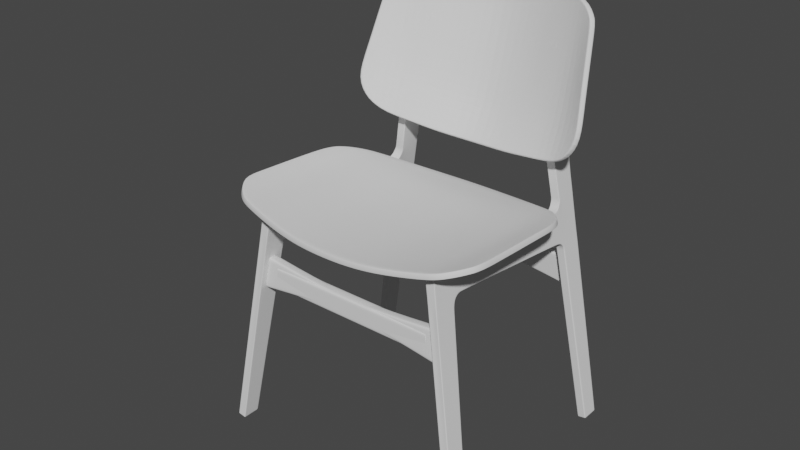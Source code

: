 # Source: Soborg_Chair.blend  (saved by Blender 2.83.19; exported with 4.5.12 LTS)
import bpy
from mathutils import Matrix  # noqa: F401  (used for matrix-valued properties, if any)

bpy.ops.wm.read_factory_settings(use_empty=True)
scene = bpy.context.scene
scene.name = 'Scene'

# ---- collections
col_collection = bpy.data.collections.new('Collection'); scene.collection.children.link(col_collection)

# ---- node groups
ng_auto_smooth = bpy.data.node_groups.new('Auto Smooth', 'GeometryNodeTree')
_s = ng_auto_smooth.interface.new_socket(name='Geometry', in_out='OUTPUT', socket_type='NodeSocketGeometry')
_s = ng_auto_smooth.interface.new_socket(name='Geometry', in_out='INPUT', socket_type='NodeSocketGeometry')
_s = ng_auto_smooth.interface.new_socket(name='Angle', in_out='INPUT', socket_type='NodeSocketFloat')
_s.subtype = 'ANGLE'
_s.min_value = 0.0
_s.max_value = 3.142
ng_auto_smooth.is_modifier = True
_N = ng_auto_smooth.nodes; _L = ng_auto_smooth.links
n0 = _N.new('NodeGroupOutput'); n0.name = 'Group Output'; n0.location = (480, -100)
n1 = _N.new('NodeGroupInput'); n1.name = 'Group Input'; n1.location = (-420, -300)
n2 = _N.new('NodeGroupInput'); n2.name = 'Group Input.001'; n2.location = (-60, -100)
n3 = _N.new('GeometryNodeSetShadeSmooth'); n3.name = 'Set Shade Smooth'; n3.location = (120, -100)
n3.domain = 'EDGE'
n4 = _N.new('GeometryNodeSetShadeSmooth'); n4.name = 'Set Shade Smooth.001'; n4.location = (300, -100)
n5 = _N.new('GeometryNodeInputMeshEdgeAngle'); n5.name = 'Edge Angle'; n5.location = (-420, -220)
n6 = _N.new('GeometryNodeInputEdgeSmooth'); n6.name = 'Is Edge Smooth'; n6.location = (-60, -160)
n7 = _N.new('GeometryNodeInputShadeSmooth'); n7.name = 'Is Face Smooth'; n7.location = (-240, -340)
n8 = _N.new('FunctionNodeBooleanMath'); n8.name = 'Boolean Math'; n8.location = (-60, -220)
n9 = _N.new('FunctionNodeCompare'); n9.name = 'Compare'; n9.location = (-240, -180)
n9.operation = 'LESS_EQUAL'
_L.new(n5.outputs[0], n9.inputs[0])
_L.new(n4.outputs[0], n0.inputs[0])
_L.new(n1.outputs[1], n9.inputs[1])
_L.new(n9.outputs[0], n8.inputs[0])
_L.new(n7.outputs[0], n8.inputs[1])
_L.new(n2.outputs[0], n3.inputs[0])
_L.new(n6.outputs[0], n3.inputs[1])
_L.new(n3.outputs[0], n4.inputs[0])
_L.new(n8.outputs[0], n3.inputs[2])
n0.is_active_output = True

# ---- world
world_world = bpy.data.worlds.new('World'); scene.world = world_world
world_world.use_nodes = True; world_world.node_tree.nodes.clear()
_N = world_world.node_tree.nodes; _L = world_world.node_tree.links
n0 = _N.new('ShaderNodeOutputWorld'); n0.name = 'World Output'; n0.location = (300, 300)
n1 = _N.new('ShaderNodeBackground'); n1.name = 'Background'; n1.location = (10, 300)
n1.inputs[0].default_value = (0.05088, 0.05088, 0.05088, 1.0)
_L.new(n1.outputs[0], n0.inputs[0])
n0.is_active_output = True
world_world.color = (0.05088, 0.05088, 0.05088)
world_world.use_sun_shadow = False
world_world.sun_shadow_jitter_overblur = 0.0

# ---- meshes
me_cube = bpy.data.meshes.new('Cube')
me_cube.from_pydata([(1.294, -0.987, -0.2051), (1.294, -1.16, -0.2063), (1.294, -0.7784, 1.842), (1.294, -1.031, 1.894), (1.294, 0.5022, 1.739), (1.294, -0.6803, 1.861), (1.294, -0.8133, 1.761), (1.294, -1.039, 1.767), (1.294, -0.999, -0.2051), (1.294, -0.7893, 1.862), (1.294, -0.8254, 1.761), (1.294, 0.5034, 1.758), (1.294, -0.6791, 1.88), (1.294, -1.15, -0.2063), (1.294, -1.02, 1.894), (1.294, -1.028, 1.767), (1.298, -0.6671, 2.135), (1.298, -1.015, 2.151), (1.298, -0.7974, 2.143), (1.298, -1.005, 2.151), (1.294, -0.9854, -0.1795), (1.294, -1.159, -0.1806), (1.294, -0.9974, -0.1795), (1.294, -1.148, -0.1806), (1.294, 0.7188, 1.714), (1.298, -0.6682, 2.114), (1.298, -1.017, 2.13), (1.298, -0.7967, 2.12), (1.298, -1.006, 2.13), (1.294, 0.72, 1.733), (1.294, 0.7726, 1.684), (1.294, 0.7886, 1.698), (1.298, 0.7693, 2.062), (1.298, 0.7605, 2.062), (1.294, 0.7974, 1.631), (1.294, 0.8211, 1.634), (1.294, 1.004, 2.091), (1.294, 1.019, 1.741), (1.294, 0.759, 1.715), (1.294, 1.025, 1.656), (1.294, 0.9263, -0.1846), (1.294, 0.9515, -0.1846), (1.294, 1.103, -0.1846), (1.294, 0.9263, -0.206), (1.294, 0.9515, -0.206), (1.294, 1.103, -0.206), (1.294, 1.002, 2.168), (1.294, 0.9745, 2.589), (1.295, 0.9971, 3.421), (1.298, 1.168, 3.381), (1.301, 1.053, 3.593), (1.301, 1.044, 3.584), (1.301, 1.136, 3.526), (1.297, 0.3905, 2.077), (1.297, 0.369, 2.08), (1.298, 0.7309, 2.022), (1.298, 0.7301, 2.003), (1.299, 0.4359, 2.013), (1.299, 0.4404, 2.031), (1.297, 0.7822, 2.105), (1.297, 0.7981, 2.113), (1.294, 0.7781, 2.145), (1.294, 0.7935, 2.147), (1.294, 0.7597, 2.654), (1.294, 0.7497, 2.581), (1.294, 1.01, 1.655), (1.294, 1.001, 1.739), (1.294, 0.7494, 1.699), (1.294, 1.092, -0.1846), (1.294, 1.092, -0.206), (1.298, 1.156, 3.382), (1.301, 1.147, 3.532), (1.294, 0.9881, 2.09), (1.294, 0.9869, 2.167), (1.294, 0.9587, 2.594), (1.294, -1.035, 1.829), (1.294, -0.8008, 1.807), (1.294, -0.8146, 1.813), (1.294, -1.024, 1.829), (1.294, -0.7273, 1.867), (1.294, -0.732, 1.886), (1.298, -0.7304, 2.139), (1.298, -0.7306, 2.117), (1.294, 0.8102, 1.666), (1.294, 0.7898, 1.659), (1.294, 1.022, 1.693), (1.294, 1.006, 1.691), (1.294, 0.6105, 1.726), (1.294, 0.6117, 1.745), (1.297, 0.583, 1.992), (1.297, 0.5857, 2.01), (1.294, 0.8231, 1.607), (1.294, 0.7993, 1.604), (1.294, 1.026, 1.628), (1.294, 1.011, 1.627), (1.294, -1.041, 1.73), (1.294, -0.8287, 1.723), (1.294, -1.031, 1.73), (1.294, -0.8166, 1.723), (1.292, 0.7605, 2.062), (1.291, 0.3905, 2.076), (1.293, 0.4404, 2.031), (1.292, 0.7309, 2.022), (1.291, 0.7822, 2.105), (1.288, 0.7781, 2.145), (1.288, 0.7497, 2.581), (1.291, 0.5857, 2.01), (1.283, -0.987, -0.2051), (1.283, -0.7784, 1.842), (1.283, 0.5022, 1.739), (1.283, -0.8133, 1.761), (1.283, -0.9854, -0.1795), (1.283, -1.16, -0.2063), (1.283, -1.031, 1.894), (1.283, -0.6803, 1.861), (1.283, -1.038, 1.767), (1.283, -0.999, -0.2051), (1.283, -1.15, -0.2063), (1.287, -1.015, 2.151), (1.283, -1.159, -0.1806), (1.287, -1.017, 2.13), (1.283, 0.7188, 1.714), (1.283, 0.7726, 1.684), (1.283, 0.7974, 1.631), (1.283, 1.004, 2.091), (1.283, 1.019, 1.741), (1.283, 0.7494, 1.699), (1.283, 1.025, 1.656), (1.283, 0.9263, -0.1846), (1.283, 1.103, -0.1846), (1.283, 0.9515, -0.206), (1.283, 0.9263, -0.206), (1.283, 1.103, -0.206), (1.283, 1.002, 2.168), (1.283, 0.9745, 2.589), (1.287, 1.168, 3.381), (1.29, 1.053, 3.593), (1.29, 1.147, 3.532), (1.283, 1.092, -0.206), (1.283, -1.034, 1.829), (1.283, -0.8008, 1.807), (1.283, -0.7273, 1.867), (1.283, 1.022, 1.693), (1.283, 0.7898, 1.659), (1.283, 0.6105, 1.726), (1.283, 1.026, 1.628), (1.283, 0.7993, 1.604), (1.283, -1.04, 1.729), (1.283, -0.8166, 1.723), (1.209, -0.987, -0.2051), (1.209, -1.16, -0.2063), (1.209, -0.7784, 1.842), (1.209, -1.031, 1.894), (1.209, 0.5022, 1.739), (1.209, -0.6803, 1.861), (1.209, -0.8133, 1.761), (1.209, -1.039, 1.767), (1.209, -0.999, -0.2051), (1.209, -0.7893, 1.862), (1.209, -0.8254, 1.761), (1.209, 0.5034, 1.758), (1.209, -0.6791, 1.88), (1.209, -1.15, -0.2063), (1.209, -1.02, 1.894), (1.209, -1.028, 1.767), (1.206, -0.6671, 2.135), (1.206, -1.015, 2.151), (1.206, -0.7974, 2.143), (1.206, -1.005, 2.151), (1.252, 0.7188, 1.714), (1.209, -0.9854, -0.1795), (1.209, -1.159, -0.1806), (1.209, -0.9974, -0.1795), (1.209, -1.148, -0.1806), (1.252, -1.16, -0.2063), (1.252, -0.987, -0.2051), (1.252, -0.7784, 1.842), (1.252, -1.031, 1.894), (1.252, 0.5022, 1.739), (1.252, -0.6803, 1.861), (1.252, -0.8133, 1.761), (1.252, -1.035, 1.765), (1.252, -0.999, -0.2051), (1.252, -1.15, -0.2063), (1.252, -1.015, 2.151), (1.252, 0.3905, 2.073), (1.209, 0.7188, 1.714), (1.252, -0.9854, -0.1795), (1.252, -1.159, -0.1806), (1.206, -0.6682, 2.114), (1.206, -1.017, 2.13), (1.206, -0.7967, 2.12), (1.206, -1.006, 2.13), (1.209, 0.72, 1.733), (1.252, -1.017, 2.13), (1.252, 0.4404, 2.031), (1.252, 0.7309, 2.022), (1.252, 0.7726, 1.684), (1.209, 0.7726, 1.684), (1.209, 0.7886, 1.698), (1.252, 0.7822, 2.105), (1.205, 0.7693, 2.062), (1.205, 0.7605, 2.062), (1.252, 0.7494, 1.699), (1.252, 0.7974, 1.631), (1.209, 0.7974, 1.631), (1.209, 0.8211, 1.634), (1.252, 1.019, 1.741), (1.209, 1.004, 2.091), (1.209, 1.019, 1.741), (1.252, 1.004, 2.091), (1.252, 0.7605, 2.062), (1.209, 0.759, 1.715), (1.252, 1.025, 1.656), (1.209, 1.025, 1.656), (1.252, 0.9263, -0.1846), (1.209, 0.9263, -0.1846), (1.209, 0.9515, -0.1846), (1.252, 1.103, -0.1846), (1.209, 1.103, -0.1846), (1.252, 0.9515, -0.206), (1.252, 0.9263, -0.206), (1.209, 0.9263, -0.206), (1.209, 0.9515, -0.206), (1.252, 1.103, -0.206), (1.209, 1.103, -0.206), (1.252, 0.7781, 2.145), (1.209, 1.002, 2.168), (1.252, 1.002, 2.168), (1.252, 0.7497, 2.581), (1.209, 0.9745, 2.589), (1.252, 0.9745, 2.589), (1.209, 0.9971, 3.421), (1.206, 1.168, 3.381), (1.252, 1.168, 3.381), (1.202, 1.053, 3.593), (1.252, 1.053, 3.593), (1.202, 1.044, 3.584), (1.202, 1.136, 3.526), (1.206, 0.3905, 2.077), (1.206, 0.369, 2.08), (1.205, 0.7309, 2.022), (1.205, 0.7301, 2.003), (1.205, 0.4359, 2.013), (1.205, 0.4404, 2.031), (1.206, 0.7822, 2.105), (1.207, 0.7981, 2.113), (1.209, 0.7781, 2.145), (1.209, 0.7935, 2.147), (1.209, 0.7597, 2.654), (1.209, 0.7497, 2.581), (1.209, 1.01, 1.655), (1.209, 1.001, 1.739), (1.209, 0.7494, 1.699), (1.209, 1.092, -0.1846), (1.209, 1.092, -0.206), (1.252, 1.092, -0.206), (1.206, 1.156, 3.382), (1.252, 1.147, 3.532), (1.202, 1.147, 3.532), (1.209, 0.9881, 2.09), (1.209, 0.9869, 2.167), (1.209, 0.9587, 2.594), (1.209, -1.035, 1.829), (1.209, -0.8008, 1.807), (1.209, -0.8146, 1.813), (1.209, -1.024, 1.829), (1.252, -1.033, 1.828), (1.252, -0.8008, 1.807), (1.209, -0.7273, 1.867), (1.209, -0.732, 1.886), (1.206, -0.7304, 2.139), (1.252, -0.7273, 1.867), (1.206, -0.7306, 2.117), (1.209, 0.8102, 1.666), (1.209, 0.7898, 1.659), (1.252, 0.7898, 1.659), (1.252, 1.022, 1.693), (1.209, 1.022, 1.693), (1.209, 1.006, 1.691), (1.252, 0.5857, 2.01), (1.252, 0.6105, 1.726), (1.209, 0.6105, 1.726), (1.209, 0.6117, 1.745), (1.206, 0.583, 1.992), (1.206, 0.5857, 2.01), (1.209, 0.8231, 1.607), (1.209, 0.7993, 1.604), (1.209, 1.026, 1.628), (1.252, 0.7993, 1.604), (1.252, 1.026, 1.628), (1.209, 1.011, 1.627), (1.209, -1.041, 1.73), (1.209, -0.8287, 1.723), (1.209, -1.031, 1.73), (1.209, -0.8166, 1.723), (1.252, -1.037, 1.728), (1.252, -0.8166, 1.723), (1.212, 0.7605, 2.062), (1.212, 0.3905, 2.076), (1.211, 0.4404, 2.031), (1.212, 0.7309, 2.022), (1.213, 0.7822, 2.105), (1.216, 0.7781, 2.145), (1.216, 0.7497, 2.581), (1.212, 0.5857, 2.01), (1.22, -0.987, -0.2051), (1.22, -0.7784, 1.842), (1.22, 0.5022, 1.739), (1.22, -0.8133, 1.761), (1.22, -0.9854, -0.1795), (1.22, -1.16, -0.2063), (1.22, -1.031, 1.894), (1.22, -0.6803, 1.861), (1.22, -1.038, 1.767), (1.22, -0.999, -0.2051), (1.22, -1.15, -0.2063), (1.217, -1.015, 2.151), (1.22, -1.159, -0.1806), (1.217, -1.017, 2.13), (1.22, 0.7188, 1.714), (1.22, 0.7726, 1.684), (1.22, 0.7974, 1.631), (1.22, 1.004, 2.091), (1.22, 1.019, 1.741), (1.22, 0.7494, 1.699), (1.22, 1.025, 1.656), (1.22, 0.9263, -0.1846), (1.22, 1.103, -0.1846), (1.22, 0.9515, -0.206), (1.22, 0.9263, -0.206), (1.22, 1.103, -0.206), (1.22, 1.002, 2.168), (1.22, 0.9745, 2.589), (1.217, 1.168, 3.381), (1.213, 1.053, 3.593), (1.213, 1.147, 3.532), (1.22, 1.092, -0.206), (1.22, -1.034, 1.829), (1.22, -0.8008, 1.807), (1.22, -0.7273, 1.867), (1.22, 1.022, 1.693), (1.22, 0.7898, 1.659), (1.22, 0.6105, 1.726), (1.22, 1.026, 1.628), (1.22, 0.7993, 1.604), (1.22, -1.04, 1.729), (1.22, -0.8166, 1.723)], [], [(23, 21, 1, 13), (111, 20, 0, 107), (116, 107, 0, 8), (87, 24, 29, 88), (144, 121, 24, 87), (141, 114, 5, 79), (140, 76, 6, 110), (78, 75, 7, 15), (76, 77, 10, 6), (117, 116, 8, 13), (20, 22, 8, 0), (79, 5, 12, 80), (12, 11, 57, 25), (99, 103, 200, 211), (28, 26, 3, 14), (27, 28, 14, 9), (112, 117, 13, 1), (77, 78, 15, 10), (22, 23, 13, 8), (82, 25, 16, 81), (38, 31, 60, 32), (106, 102, 196, 280), (5, 4, 11, 12), (114, 109, 4, 5), (96, 97, 23, 22), (98, 96, 22, 20), (148, 98, 20, 111), (97, 95, 21, 23), (147, 296, 188, 119), (120, 194, 177, 113), (139, 267, 181, 115), (119, 188, 174, 112), (118, 184, 194, 120), (103, 104, 226, 200), (88, 29, 56, 89), (80, 12, 25, 82), (18, 19, 28, 27), (19, 17, 26, 28), (25, 57, 54, 16), (86, 85, 37, 66), (102, 99, 211, 196), (126, 122, 30, 67), (67, 30, 31, 38), (29, 38, 32, 56), (66, 37, 36, 72), (121, 126, 67, 24), (92, 40, 41, 91), (143, 123, 34, 84), (84, 34, 35, 83), (124, 36, 37, 125), (142, 127, 213, 277), (24, 67, 38, 29), (146, 128, 40, 92), (72, 73, 62, 60), (128, 131, 43, 40), (129, 132, 224, 218), (94, 68, 42, 93), (145, 129, 218, 290), (130, 44, 43, 131), (138, 132, 45, 69), (40, 43, 44, 41), (68, 69, 45, 42), (74, 70, 48, 63), (104, 105, 229, 226), (124, 133, 46, 36), (134, 135, 49, 47), (73, 74, 63, 62), (133, 134, 47, 46), (135, 137, 71, 49), (137, 136, 50, 71), (71, 50, 51, 52), (89, 90, 58, 57), (33, 32, 60, 59), (53, 54, 57, 58), (62, 61, 59, 60), (61, 62, 63, 64), (100, 53, 58, 101), (49, 71, 52, 70), (46, 47, 74, 73), (47, 49, 70, 74), (41, 44, 69, 68), (130, 138, 69, 44), (91, 41, 68, 94), (36, 46, 73, 72), (31, 66, 72, 60), (55, 56, 32, 33), (83, 86, 66, 31), (48, 70, 52, 51), (113, 177, 267, 139), (9, 14, 78, 77), (2, 9, 77, 76), (14, 3, 75, 78), (108, 2, 76, 140), (9, 80, 82, 27), (27, 82, 81, 18), (2, 79, 80, 9), (108, 141, 79, 2), (35, 65, 86, 83), (125, 142, 277, 207), (30, 84, 83, 31), (122, 143, 84, 30), (65, 39, 85, 86), (56, 55, 90, 89), (11, 88, 89, 57), (101, 106, 280, 195), (109, 144, 87, 4), (4, 87, 88, 11), (35, 91, 94, 65), (127, 145, 290, 213), (65, 94, 93, 39), (123, 146, 92, 34), (34, 92, 91, 35), (115, 181, 296, 147), (15, 7, 95, 97), (110, 6, 98, 148), (6, 10, 96, 98), (10, 15, 97, 96), (58, 90, 106, 101), (185, 100, 101, 195), (61, 64, 105, 104), (55, 33, 99, 102), (59, 61, 104, 103), (90, 55, 102, 106), (33, 59, 103, 99), (180, 110, 148, 297), (7, 115, 147, 95), (204, 289, 146, 123), (39, 93, 145, 127), (178, 281, 144, 109), (197, 276, 143, 122), (37, 85, 142, 125), (176, 272, 141, 108), (176, 108, 140, 268), (3, 113, 139, 75), (220, 256, 138, 130), (258, 236, 136, 137), (234, 258, 137, 135), (228, 231, 134, 133), (231, 234, 135, 134), (210, 228, 133, 124), (256, 224, 132, 138), (220, 130, 131, 221), (93, 42, 129, 145), (42, 45, 132, 129), (215, 221, 131, 128), (289, 215, 128, 146), (85, 39, 127, 142), (210, 124, 125, 207), (276, 204, 123, 143), (169, 203, 126, 121), (203, 197, 122, 126), (17, 118, 120, 26), (21, 119, 112, 1), (75, 139, 115, 7), (26, 120, 113, 3), (95, 147, 119, 21), (297, 148, 111, 187), (179, 178, 109, 114), (174, 183, 117, 112), (183, 182, 116, 117), (268, 140, 110, 180), (272, 179, 114, 141), (281, 169, 121, 144), (182, 175, 107, 116), (187, 111, 107, 175), (173, 162, 150, 171), (310, 306, 149, 170), (315, 157, 149, 306), (282, 283, 193, 186), (343, 282, 186, 320), (340, 269, 154, 313), (339, 309, 155, 264), (266, 164, 156, 263), (264, 155, 159, 265), (316, 162, 157, 315), (170, 149, 157, 172), (269, 270, 161, 154), (161, 189, 243, 160), (298, 211, 200, 302), (192, 163, 152, 190), (191, 158, 163, 192), (311, 150, 162, 316), (265, 159, 164, 266), (172, 157, 162, 173), (273, 271, 165, 189), (212, 201, 246, 199), (305, 280, 196, 301), (154, 161, 160, 153), (313, 154, 153, 308), (293, 172, 173, 294), (295, 170, 172, 293), (347, 310, 170, 295), (294, 173, 171, 292), (346, 318, 188, 296), (319, 312, 177, 194), (338, 314, 181, 267), (318, 311, 174, 188), (317, 319, 194, 184), (302, 200, 226, 303), (283, 284, 242, 193), (270, 273, 189, 161), (167, 191, 192, 168), (168, 192, 190, 166), (189, 165, 240, 243), (279, 252, 209, 278), (301, 196, 211, 298), (325, 253, 198, 321), (253, 212, 199, 198), (193, 242, 201, 212), (252, 260, 208, 209), (320, 186, 253, 325), (287, 286, 217, 216), (342, 275, 205, 322), (275, 274, 206, 205), (323, 324, 209, 208), (341, 277, 213, 326), (186, 193, 212, 253), (345, 287, 216, 327), (260, 246, 248, 261), (327, 216, 222, 330), (328, 218, 224, 331), (291, 288, 219, 254), (344, 290, 218, 328), (329, 330, 222, 223), (337, 255, 225, 331), (216, 217, 223, 222), (254, 219, 225, 255), (262, 249, 232, 257), (303, 226, 229, 304), (323, 208, 227, 332), (333, 230, 233, 334), (261, 248, 249, 262), (332, 227, 230, 333), (334, 233, 259, 336), (336, 259, 235, 335), (259, 238, 237, 235), (284, 243, 244, 285), (202, 245, 246, 201), (239, 244, 243, 240), (248, 246, 245, 247), (247, 250, 249, 248), (299, 300, 244, 239), (233, 257, 238, 259), (227, 261, 262, 230), (230, 262, 257, 233), (217, 254, 255, 223), (329, 223, 255, 337), (286, 291, 254, 217), (208, 260, 261, 227), (199, 246, 260, 252), (241, 202, 201, 242), (274, 199, 252, 279), (232, 237, 238, 257), (312, 338, 267, 177), (158, 265, 266, 163), (151, 264, 265, 158), (163, 266, 263, 152), (307, 339, 264, 151), (158, 191, 273, 270), (191, 167, 271, 273), (151, 158, 270, 269), (307, 151, 269, 340), (206, 274, 279, 251), (324, 207, 277, 341), (198, 199, 274, 275), (321, 198, 275, 342), (251, 279, 278, 214), (242, 284, 285, 241), (160, 243, 284, 283), (300, 195, 280, 305), (308, 153, 282, 343), (153, 160, 283, 282), (206, 251, 291, 286), (326, 213, 290, 344), (251, 214, 288, 291), (322, 205, 287, 345), (205, 206, 286, 287), (314, 346, 296, 181), (164, 294, 292, 156), (309, 347, 295, 155), (155, 295, 293, 159), (159, 293, 294, 164), (244, 300, 305, 285), (185, 195, 300, 299), (247, 303, 304, 250), (241, 301, 298, 202), (245, 302, 303, 247), (285, 305, 301, 241), (202, 298, 302, 245), (180, 297, 347, 309), (156, 292, 346, 314), (204, 322, 345, 289), (214, 326, 344, 288), (178, 308, 343, 281), (197, 321, 342, 276), (209, 324, 341, 278), (176, 307, 340, 272), (176, 268, 339, 307), (152, 263, 338, 312), (220, 329, 337, 256), (258, 336, 335, 236), (234, 334, 336, 258), (228, 332, 333, 231), (231, 333, 334, 234), (210, 323, 332, 228), (256, 337, 331, 224), (220, 221, 330, 329), (288, 344, 328, 219), (219, 328, 331, 225), (215, 327, 330, 221), (289, 345, 327, 215), (278, 341, 326, 214), (210, 207, 324, 323), (276, 342, 322, 204), (169, 320, 325, 203), (203, 325, 321, 197), (166, 190, 319, 317), (171, 150, 311, 318), (263, 156, 314, 338), (190, 152, 312, 319), (292, 171, 318, 346), (297, 187, 310, 347), (179, 313, 308, 178), (174, 311, 316, 183), (183, 316, 315, 182), (268, 180, 309, 339), (272, 340, 313, 179), (281, 343, 320, 169), (182, 315, 306, 175), (187, 175, 306, 310)])
_uv = me_cube.uv_layers.new(name='UVMap')
_uv.uv.foreach_set('vector', [0.6222, 0.2342, 0.6222, 0.25, 0.625, 0.25, 0.625, 0.2342, 0.6222, 0.9675, 0.6222, 1.0, 0.625, 1.0, 0.625, 0.9675, 0.8425, 0.7321, 0.8425, 0.75, 0.875, 0.75, 0.875, 0.7321, 0.3991, 0.0, 0.3991, 0.0, 0.397, 0.0, 0.397, 0.0, 0.3991, 0.9675, 0.3991, 0.9675, 0.3991, 1.0, 0.3991, 1.0, 0.3991, 0.9675, 0.3991, 0.9675, 0.3991, 1.0, 0.3991, 1.0, 0.4061, 0.9675, 0.4061, 1.0, 0.4129, 1.0, 0.4129, 0.9675, 0.4051, 0.2342, 0.4051, 0.25, 0.4129, 0.25, 0.4129, 0.2342, 0.4061, 0.0, 0.4051, 0.01786, 0.4129, 0.01786, 0.4129, 0.0, 0.8425, 0.5158, 0.8425, 0.7321, 0.875, 0.7321, 0.875, 0.5158, 0.6222, 0.0, 0.6222, 0.01786, 0.625, 0.01786, 0.625, 0.0, 0.3991, -0.01159, 0.3992, -0.02253, 0.397, 0.0, 0.397, 0.008672, 0.397, 0.0, 0.397, 0.0, 0.3869, 0.0, 0.3781, 0.0, 0.3781, 0.945, 0.3781, 0.9444, 0.3781, 0.875, 0.3781, 0.875, 0.3781, 0.2342, 0.3781, 0.25, 0.397, 0.25, 0.397, 0.2342, 0.3781, 0.01786, 0.3781, 0.2342, 0.397, 0.2342, 0.397, 0.01786, 0.8425, 0.5, 0.8425, 0.5158, 0.875, 0.5158, 0.875, 0.5, 0.4051, 0.01786, 0.4051, 0.2342, 0.4129, 0.2342, 0.4129, 0.01786, 0.6222, 0.01786, 0.6222, 0.2342, 0.625, 0.2342, 0.625, 0.01786, 0.3781, 0.008672, 0.3781, 0.0, 0.3763, 0.0, 0.3763, 0.008672, 0.397, 0.0, 0.397, 0.0, 0.3861, 0.0, 0.3865, 0.0, 0.3781, 0.9444, 0.3781, 0.9444, 0.3781, 0.875, 0.3781, 0.875, 0.3992, -0.02253, 0.3991, 0.0, 0.397, 0.0, 0.397, 0.0, 0.3991, 0.9675, 0.3991, 0.9675, 0.3991, 1.0, 0.3991, 1.0, 0.417, 0.01786, 0.417, 0.2342, 0.6222, 0.2342, 0.6222, 0.01786, 0.417, 0.0, 0.417, 0.01786, 0.6222, 0.01786, 0.6222, 0.0, 0.417, 0.9675, 0.417, 1.0, 0.6222, 1.0, 0.6222, 0.9675, 0.417, 0.2342, 0.417, 0.25, 0.6222, 0.25, 0.6222, 0.2342, 0.417, 0.2825, 0.417, 0.375, 0.6222, 0.375, 0.6222, 0.2825, 0.3781, 0.2825, 0.3781, 0.375, 0.397, 0.375, 0.397, 0.2825, 0.4051, 0.2825, 0.4051, 0.375, 0.4129, 0.375, 0.4129, 0.2825, 0.6222, 0.2825, 0.6222, 0.375, 0.625, 0.375, 0.625, 0.2825, 0.3763, 0.2825, 0.3763, 0.375, 0.3781, 0.375, 0.3781, 0.2825, 0.3781, 0.9444, 0.3781, 0.9444, 0.3781, 0.875, 0.3781, 0.875, 0.397, 0.0, 0.397, 0.0, 0.3869, 0.0, 0.3869, 0.0, 0.397, 0.008672, 0.397, 0.0, 0.3781, 0.0, 0.3781, 0.008672, 0.3763, 0.01786, 0.3763, 0.2342, 0.3781, 0.2342, 0.3781, 0.01786, 0.3763, 0.2342, 0.3763, 0.25, 0.3781, 0.25, 0.3781, 0.2342, 0.3781, 0.0, 0.3893, 0.0, 0.3763, 0.0, 0.3763, 0.0, 0.397, 0.0, 0.397, 0.0, 0.397, 0.0, 0.397, 0.0, 0.3781, 0.9444, 0.3781, 0.945, 0.3781, 0.875, 0.3781, 0.875, 0.3991, 0.9675, 0.3991, 0.9675, 0.3991, 1.0, 0.3991, 1.0, 0.3991, 0.0, 0.3991, 0.0, 0.397, 0.0, 0.397, 0.0, 0.397, 0.0, 0.397, 0.0, 0.3865, 0.0, 0.3869, 0.0, 0.397, 0.0, 0.397, 0.0, 0.3861, 0.0, 0.386, 0.0, 0.3991, 0.9675, 0.3991, 0.9675, 0.3991, 1.0, 0.3991, 1.0, 0.3991, 0.0, 0.3991, 0.0, 0.397, 0.0, 0.397, 0.0, 0.3991, 0.9675, 0.3991, 0.9675, 0.3991, 1.0, 0.3991, 1.0, 0.3988, 0.0, 0.3991, 0.0, 0.397, 0.0, 0.397, 0.0, 0.3781, 0.9675, 0.3781, 1.0, 0.397, 1.0, 0.397, 0.9675, 0.397, 0.9675, 0.397, 0.9675, 0.397, 0.875, 0.397, 0.875, 0.3991, 0.0, 0.3991, 0.0, 0.397, 0.0, 0.397, 0.0, 0.3991, 0.9675, 0.3991, 0.9675, 0.3991, 1.0, 0.3991, 1.0, 0.386, 0.0, 0.3861, 0.0, 0.3861, 0.0, 0.3861, 0.0, 0.3991, 0.9675, 0.3991, 0.9675, 0.3991, 1.0, 0.3991, 1.0, 0.397, 0.9675, 0.397, 0.9675, 0.397, 0.875, 0.397, 0.875, 0.397, 0.0, 0.397, 0.0, 0.397, 0.0, 0.397, 0.0, 0.397, 0.9675, 0.397, 0.9675, 0.397, 0.875, 0.397, 0.875, 0.397, 0.9675, 0.397, 1.0, 0.3991, 1.0, 0.3991, 0.9675, 0.397, 0.9675, 0.397, 0.9675, 0.397, 1.0, 0.397, 1.0, 0.3991, 0.0, 0.3991, 0.0, 0.397, 0.0, 0.397, 0.0, 0.397, 0.0, 0.397, 0.0, 0.397, 0.0, 0.397, 0.0, 0.3861, 0.0, 0.3861, 0.0, 0.3861, 0.0, 0.3861, 0.0, 0.3781, 0.9444, 0.3781, 0.9444, 0.3781, 0.875, 0.3781, 0.875, 0.3781, 0.9675, 0.3781, 0.9675, 0.3781, 1.0, 0.3781, 1.0, 0.3781, 0.9675, 0.3781, 0.9675, 0.3781, 1.0, 0.3781, 1.0, 0.3861, 0.0, 0.3861, 0.0, 0.3861, 0.0, 0.3861, 0.0, 0.3781, 0.9675, 0.3781, 0.9675, 0.3781, 1.0, 0.3781, 1.0, 0.3781, 0.9675, 0.3781, 0.9675, 0.3781, 1.0, 0.3781, 1.0, 0.3781, 0.9675, 0.3781, 0.9675, 0.3781, 1.0, 0.3781, 1.0, 0.3861, 0.0, 0.3861, 0.0, 0.3861, 0.0, 0.3861, 0.0, 0.3869, 0.0, 0.3861, 0.0, 0.3861, 0.0, 0.3869, 0.0, 0.3781, 0.9569, 0.3781, 1.0, 0.3781, 0.9536, 0.3781, 0.9553, 0.3763, 0.9564, 0.3763, 1.0, 0.3781, 1.0, 0.3781, 0.9562, 0.3861, 0.0, 0.3861, 0.0, 0.3861, 0.0, 0.3861, 0.0, 0.3781, 0.9562, 0.3781, 1.0, 0.3781, 1.0, 0.3781, 0.9562, 0.3763, 0.9446, 0.3763, 0.9564, 0.3781, 0.9562, 0.3781, 0.9444, 0.3861, 0.0, 0.3861, 0.0, 0.3861, 0.0, 0.3861, 0.0, 0.3861, 0.0, 0.3861, 0.0, 0.3861, 0.0, 0.3861, 0.0, 0.3861, 0.0, 0.3861, 0.0, 0.3861, 0.0, 0.3861, 0.0, 0.397, 0.0, 0.397, 0.0, 0.397, 0.0, 0.397, 0.0, 0.397, 0.9675, 0.397, 0.9675, 0.397, 1.0, 0.397, 1.0, 0.397, 0.0, 0.397, 0.0, 0.397, 0.0, 0.397, 0.0, 0.3861, 0.0, 0.3861, 0.0, 0.3861, 0.0, 0.386, 0.0, 0.397, 0.0, 0.397, 0.0, 0.386, 0.0, 0.3861, 0.0, 0.3781, 0.9562, 0.3781, 1.0, 0.3781, 1.0, 0.3781, 0.9569, 0.397, 0.0, 0.397, 0.0, 0.397, 0.0, 0.397, 0.0, 0.3861, 0.0, 0.3861, 0.0, 0.3861, 0.0, 0.3861, 0.0, 0.397, 0.2825, 0.397, 0.375, 0.4051, 0.375, 0.4051, 0.2825, 0.397, 0.01786, 0.397, 0.2342, 0.4051, 0.2342, 0.4051, 0.01786, 0.3991, 0.0, 0.397, 0.01786, 0.4051, 0.01786, 0.4061, 0.0, 0.397, 0.2342, 0.397, 0.25, 0.4051, 0.25, 0.4051, 0.2342, 0.3991, 0.9675, 0.3991, 1.0, 0.4061, 1.0, 0.4061, 0.9675, 0.397, 0.01786, 0.397, 0.008672, 0.3781, 0.008672, 0.3781, 0.01786, 0.3781, 0.01786, 0.3781, 0.008672, 0.3763, 0.008672, 0.3763, 0.01786, 0.3991, 0.0, 0.3991, -0.01159, 0.397, 0.008672, 0.397, 0.01786, 0.3991, 0.9675, 0.3991, 0.9675, 0.3991, 1.0, 0.3991, 1.0, 0.397, 0.0, 0.397, 0.0, 0.397, 0.0, 0.397, 0.0, 0.397, 0.9675, 0.397, 0.9675, 0.397, 0.875, 0.397, 0.875, 0.3991, 0.0, 0.3988, 0.0, 0.397, 0.0, 0.397, 0.0, 0.3991, 0.9675, 0.3991, 0.9675, 0.3991, 1.0, 0.3991, 1.0, 0.397, 0.0, 0.397, 0.0, 0.397, 0.0, 0.397, 0.0, 0.3869, 0.0, 0.3861, 0.0, 0.3861, 0.0, 0.3869, 0.0, 0.397, 0.0, 0.397, 0.0, 0.3869, 0.0, 0.3869, 0.0, 0.3781, 0.9444, 0.3781, 0.9444, 0.3781, 0.875, 0.3781, 0.875, 0.3991, 0.9675, 0.3991, 0.9675, 0.3991, 1.0, 0.3991, 1.0, 0.3991, 0.0, 0.3991, 0.0, 0.397, 0.0, 0.397, 0.0, 0.397, 0.0, 0.397, 0.0, 0.397, 0.0, 0.397, 0.0, 0.397, 0.9675, 0.397, 0.9675, 0.397, 0.875, 0.397, 0.875, 0.397, 0.0, 0.397, 0.0, 0.397, 0.0, 0.397, 0.0, 0.3991, 0.9675, 0.3991, 0.9675, 0.3991, 1.0, 0.3991, 1.0, 0.3991, 0.0, 0.3991, 0.0, 0.397, 0.0, 0.397, 0.0, 0.4129, 0.2825, 0.4129, 0.375, 0.417, 0.375, 0.417, 0.2825, 0.4129, 0.2342, 0.4129, 0.25, 0.417, 0.25, 0.417, 0.2342, 0.4129, 0.9675, 0.4129, 1.0, 0.417, 1.0, 0.417, 0.9675, 0.4129, 0.0, 0.4129, 0.01786, 0.417, 0.01786, 0.417, 0.0, 0.4129, 0.01786, 0.4129, 0.2342, 0.417, 0.2342, 0.417, 0.01786, 0.3781, 0.9562, 0.3781, 0.9562, 0.3781, 0.9444, 0.3781, 0.9444, 0.3763, 0.875, 0.3763, 0.9446, 0.3781, 0.9444, 0.3781, 0.875, 0.3781, 0.9562, 0.3781, 0.9562, 0.3781, 0.9444, 0.3781, 0.9444, 0.3781, 0.9562, 0.3781, 0.9569, 0.3781, 0.945, 0.3781, 0.9444, 0.3781, 0.9553, 0.3781, 0.9562, 0.3781, 0.9444, 0.3781, 0.9444, 0.3781, 0.9562, 0.3781, 0.9562, 0.3781, 0.9444, 0.3781, 0.9444, 0.3781, 0.9569, 0.3781, 0.9553, 0.3781, 0.9444, 0.3781, 0.945, 0.4129, 0.875, 0.4129, 0.9675, 0.417, 0.9675, 0.417, 0.875, 0.4129, 0.25, 0.4129, 0.2825, 0.417, 0.2825, 0.417, 0.25, 0.3991, 0.875, 0.3991, 0.875, 0.3991, 0.9675, 0.3991, 0.9675, 0.397, 1.0, 0.397, 1.0, 0.397, 0.9675, 0.397, 0.9675, 0.3991, 0.875, 0.3991, 0.875, 0.3991, 0.9675, 0.3991, 0.9675, 0.3991, 0.875, 0.3991, 0.875, 0.3991, 0.9675, 0.3991, 0.9675, 0.397, 1.0, 0.397, 1.0, 0.397, 0.9675, 0.397, 0.9675, 0.3991, 0.875, 0.3991, 0.875, 0.3991, 0.9675, 0.3991, 0.9675, 0.3991, 0.875, 0.3991, 0.9675, 0.4061, 0.9675, 0.4061, 0.875, 0.397, 0.25, 0.397, 0.2825, 0.4051, 0.2825, 0.4051, 0.25, 0.397, 0.875, 0.397, 0.875, 0.397, 0.9675, 0.397, 0.9675, 0.3781, 0.875, 0.3781, 0.875, 0.3781, 0.9675, 0.3781, 0.9675, 0.3781, 0.875, 0.3781, 0.875, 0.3781, 0.9675, 0.3781, 0.9675, 0.3781, 0.875, 0.3781, 0.875, 0.3781, 0.9675, 0.3781, 0.9675, 0.3781, 0.875, 0.3781, 0.875, 0.3781, 0.9675, 0.3781, 0.9675, 0.3781, 0.875, 0.3781, 0.875, 0.3781, 0.9675, 0.3781, 0.9675, 0.397, 0.875, 0.397, 0.875, 0.397, 0.9675, 0.397, 0.9675, 0.397, 0.875, 0.397, 0.9675, 0.3991, 0.9675, 0.3991, 0.875, 0.397, 1.0, 0.397, 1.0, 0.397, 0.9675, 0.397, 0.9675, 0.397, 1.0, 0.397, 1.0, 0.397, 0.9675, 0.397, 0.9675, 0.3991, 0.875, 0.3991, 0.875, 0.3991, 0.9675, 0.3991, 0.9675, 0.3991, 0.875, 0.3991, 0.875, 0.3991, 0.9675, 0.3991, 0.9675, 0.397, 1.0, 0.397, 1.0, 0.397, 0.9675, 0.397, 0.9675, 0.3781, 0.875, 0.3781, 0.9675, 0.397, 0.9675, 0.397, 0.875, 0.3991, 0.875, 0.3991, 0.875, 0.3991, 0.9675, 0.3991, 0.9675, 0.3991, 0.875, 0.3991, 0.875, 0.3991, 0.9675, 0.3991, 0.9675, 0.3991, 0.875, 0.3991, 0.875, 0.3991, 0.9675, 0.3991, 0.9675, 0.3763, 0.25, 0.3763, 0.2825, 0.3781, 0.2825, 0.3781, 0.25, 0.6222, 0.25, 0.6222, 0.2825, 0.625, 0.2825, 0.625, 0.25, 0.4051, 0.25, 0.4051, 0.2825, 0.4129, 0.2825, 0.4129, 0.25, 0.3781, 0.25, 0.3781, 0.2825, 0.397, 0.2825, 0.397, 0.25, 0.417, 0.25, 0.417, 0.2825, 0.6222, 0.2825, 0.6222, 0.25, 0.417, 0.875, 0.417, 0.9675, 0.6222, 0.9675, 0.6222, 0.875, 0.3991, 0.875, 0.3991, 0.875, 0.3991, 0.9675, 0.3991, 0.9675, 0.75, 0.5, 0.75, 0.5158, 0.8425, 0.5158, 0.8425, 0.5, 0.75, 0.5158, 0.75, 0.7321, 0.8425, 0.7321, 0.8425, 0.5158, 0.4061, 0.875, 0.4061, 0.9675, 0.4129, 0.9675, 0.4129, 0.875, 0.3991, 0.875, 0.3991, 0.875, 0.3991, 0.9675, 0.3991, 0.9675, 0.3991, 0.875, 0.3991, 0.875, 0.3991, 0.9675, 0.3991, 0.9675, 0.75, 0.7321, 0.75, 0.75, 0.8425, 0.75, 0.8425, 0.7321, 0.6222, 0.875, 0.6222, 0.9675, 0.625, 0.9675, 0.625, 0.875, 0.6222, 0.2342, 0.625, 0.2342, 0.625, 0.25, 0.6222, 0.25, 0.6222, 0.9675, 0.625, 0.9675, 0.625, 1.0, 0.6222, 1.0, 0.8425, 0.7321, 0.875, 0.7321, 0.875, 0.75, 0.8425, 0.75, 0.3991, 0.0, 0.397, 0.0, 0.397, 0.0, 0.3991, 0.0, 0.3991, 0.9675, 0.3991, 1.0, 0.3991, 1.0, 0.3991, 0.9675, 0.3991, 0.9675, 0.3991, 1.0, 0.3991, 1.0, 0.3991, 0.9675, 0.4061, 0.9675, 0.4129, 0.9675, 0.4129, 1.0, 0.4061, 1.0, 0.4051, 0.2342, 0.4129, 0.2342, 0.4129, 0.25, 0.4051, 0.25, 0.4061, 0.0, 0.4129, 0.0, 0.4129, 0.01786, 0.4051, 0.01786, 0.8425, 0.5158, 0.875, 0.5158, 0.875, 0.7321, 0.8425, 0.7321, 0.6222, 0.0, 0.625, 0.0, 0.625, 0.01786, 0.6222, 0.01786, 0.3991, -0.01159, 0.397, 0.008672, 0.397, 0.0, 0.3992, -0.02253, 0.397, 0.0, 0.3781, 0.0, 0.3869, 0.0, 0.397, 0.0, 0.3781, 0.945, 0.3781, 0.875, 0.3781, 0.875, 0.3781, 0.9444, 0.3781, 0.2342, 0.397, 0.2342, 0.397, 0.25, 0.3781, 0.25, 0.3781, 0.01786, 0.397, 0.01786, 0.397, 0.2342, 0.3781, 0.2342, 0.8425, 0.5, 0.875, 0.5, 0.875, 0.5158, 0.8425, 0.5158, 0.4051, 0.01786, 0.4129, 0.01786, 0.4129, 0.2342, 0.4051, 0.2342, 0.6222, 0.01786, 0.625, 0.01786, 0.625, 0.2342, 0.6222, 0.2342, 0.3781, 0.008672, 0.3763, 0.008672, 0.3763, 0.0, 0.3781, 0.0, 0.397, 0.0, 0.3865, 0.0, 0.3861, 0.0, 0.397, 0.0, 0.3781, 0.9444, 0.3781, 0.875, 0.3781, 0.875, 0.3781, 0.9444, 0.3992, -0.02253, 0.397, 0.0, 0.397, 0.0, 0.3991, 0.0, 0.3991, 0.9675, 0.3991, 1.0, 0.3991, 1.0, 0.3991, 0.9675, 0.417, 0.01786, 0.6222, 0.01786, 0.6222, 0.2342, 0.417, 0.2342, 0.417, 0.0, 0.6222, 0.0, 0.6222, 0.01786, 0.417, 0.01786, 0.417, 0.9675, 0.6222, 0.9675, 0.6222, 1.0, 0.417, 1.0, 0.417, 0.2342, 0.6222, 0.2342, 0.6222, 0.25, 0.417, 0.25, 0.417, 0.2825, 0.6222, 0.2825, 0.6222, 0.375, 0.417, 0.375, 0.3781, 0.2825, 0.397, 0.2825, 0.397, 0.375, 0.3781, 0.375, 0.4051, 0.2825, 0.4129, 0.2825, 0.4129, 0.375, 0.4051, 0.375, 0.6222, 0.2825, 0.625, 0.2825, 0.625, 0.375, 0.6222, 0.375, 0.3763, 0.2825, 0.3781, 0.2825, 0.3781, 0.375, 0.3763, 0.375, 0.3781, 0.9444, 0.3781, 0.875, 0.3781, 0.875, 0.3781, 0.9444, 0.397, 0.0, 0.3869, 0.0, 0.3869, 0.0, 0.397, 0.0, 0.397, 0.008672, 0.3781, 0.008672, 0.3781, 0.0, 0.397, 0.0, 0.3763, 0.01786, 0.3781, 0.01786, 0.3781, 0.2342, 0.3763, 0.2342, 0.3763, 0.2342, 0.3781, 0.2342, 0.3781, 0.25, 0.3763, 0.25, 0.3781, 0.0, 0.3763, 0.0, 0.3763, 0.0, 0.3893, 0.0, 0.397, 0.0, 0.397, 0.0, 0.397, 0.0, 0.397, 0.0, 0.3781, 0.9444, 0.3781, 0.875, 0.3781, 0.875, 0.3781, 0.945, 0.3991, 0.9675, 0.3991, 1.0, 0.3991, 1.0, 0.3991, 0.9675, 0.3991, 0.0, 0.397, 0.0, 0.397, 0.0, 0.3991, 0.0, 0.397, 0.0, 0.3869, 0.0, 0.3865, 0.0, 0.397, 0.0, 0.397, 0.0, 0.386, 0.0, 0.3861, 0.0, 0.397, 0.0, 0.3991, 0.9675, 0.3991, 1.0, 0.3991, 1.0, 0.3991, 0.9675, 0.3991, 0.0, 0.397, 0.0, 0.397, 0.0, 0.3991, 0.0, 0.3991, 0.9675, 0.3991, 1.0, 0.3991, 1.0, 0.3991, 0.9675, 0.3988, 0.0, 0.397, 0.0, 0.397, 0.0, 0.3991, 0.0, 0.3781, 0.9675, 0.397, 0.9675, 0.397, 1.0, 0.3781, 1.0, 0.397, 0.9675, 0.397, 0.875, 0.397, 0.875, 0.397, 0.9675, 0.3991, 0.0, 0.397, 0.0, 0.397, 0.0, 0.3991, 0.0, 0.3991, 0.9675, 0.3991, 1.0, 0.3991, 1.0, 0.3991, 0.9675, 0.386, 0.0, 0.3861, 0.0, 0.3861, 0.0, 0.3861, 0.0, 0.3991, 0.9675, 0.3991, 1.0, 0.3991, 1.0, 0.3991, 0.9675, 0.397, 0.9675, 0.397, 0.875, 0.397, 0.875, 0.397, 0.9675, 0.397, 0.0, 0.397, 0.0, 0.397, 0.0, 0.397, 0.0, 0.397, 0.9675, 0.397, 0.875, 0.397, 0.875, 0.397, 0.9675, 0.397, 0.9675, 0.3991, 0.9675, 0.3991, 1.0, 0.397, 1.0, 0.397, 0.9675, 0.397, 1.0, 0.397, 1.0, 0.397, 0.9675, 0.3991, 0.0, 0.397, 0.0, 0.397, 0.0, 0.3991, 0.0, 0.397, 0.0, 0.397, 0.0, 0.397, 0.0, 0.397, 0.0, 0.3861, 0.0, 0.3861, 0.0, 0.3861, 0.0, 0.3861, 0.0, 0.3781, 0.9444, 0.3781, 0.875, 0.3781, 0.875, 0.3781, 0.9444, 0.3781, 0.9675, 0.3781, 1.0, 0.3781, 1.0, 0.3781, 0.9675, 0.3781, 0.9675, 0.3781, 1.0, 0.3781, 1.0, 0.3781, 0.9675, 0.3861, 0.0, 0.3861, 0.0, 0.3861, 0.0, 0.3861, 0.0, 0.3781, 0.9675, 0.3781, 1.0, 0.3781, 1.0, 0.3781, 0.9675, 0.3781, 0.9675, 0.3781, 1.0, 0.3781, 1.0, 0.3781, 0.9675, 0.3781, 0.9675, 0.3781, 1.0, 0.3781, 1.0, 0.3781, 0.9675, 0.3861, 0.0, 0.3861, 0.0, 0.3861, 0.0, 0.3861, 0.0, 0.3869, 0.0, 0.3869, 0.0, 0.3861, 0.0, 0.3861, 0.0, 0.3781, 0.9569, 0.3781, 0.9553, 0.3781, 0.9536, 0.3781, 1.0, 0.3763, 0.9564, 0.3781, 0.9562, 0.3781, 1.0, 0.3763, 1.0, 0.3861, 0.0, 0.3861, 0.0, 0.3861, 0.0, 0.3861, 0.0, 0.3781, 0.9562, 0.3781, 0.9562, 0.3781, 1.0, 0.3781, 1.0, 0.3763, 0.9446, 0.3781, 0.9444, 0.3781, 0.9562, 0.3763, 0.9564, 0.3861, 0.0, 0.3861, 0.0, 0.3861, 0.0, 0.3861, 0.0, 0.3861, 0.0, 0.3861, 0.0, 0.3861, 0.0, 0.3861, 0.0, 0.3861, 0.0, 0.3861, 0.0, 0.3861, 0.0, 0.3861, 0.0, 0.397, 0.0, 0.397, 0.0, 0.397, 0.0, 0.397, 0.0, 0.397, 0.9675, 0.397, 1.0, 0.397, 1.0, 0.397, 0.9675, 0.397, 0.0, 0.397, 0.0, 0.397, 0.0, 0.397, 0.0, 0.3861, 0.0, 0.386, 0.0, 0.3861, 0.0, 0.3861, 0.0, 0.397, 0.0, 0.3861, 0.0, 0.386, 0.0, 0.397, 0.0, 0.3781, 0.9562, 0.3781, 0.9569, 0.3781, 1.0, 0.3781, 1.0, 0.397, 0.0, 0.397, 0.0, 0.397, 0.0, 0.397, 0.0, 0.3861, 0.0, 0.3861, 0.0, 0.3861, 0.0, 0.3861, 0.0, 0.397, 0.2825, 0.4051, 0.2825, 0.4051, 0.375, 0.397, 0.375, 0.397, 0.01786, 0.4051, 0.01786, 0.4051, 0.2342, 0.397, 0.2342, 0.3991, 0.0, 0.4061, 0.0, 0.4051, 0.01786, 0.397, 0.01786, 0.397, 0.2342, 0.4051, 0.2342, 0.4051, 0.25, 0.397, 0.25, 0.3991, 0.9675, 0.4061, 0.9675, 0.4061, 1.0, 0.3991, 1.0, 0.397, 0.01786, 0.3781, 0.01786, 0.3781, 0.008672, 0.397, 0.008672, 0.3781, 0.01786, 0.3763, 0.01786, 0.3763, 0.008672, 0.3781, 0.008672, 0.3991, 0.0, 0.397, 0.01786, 0.397, 0.008672, 0.3991, -0.01159, 0.3991, 0.9675, 0.3991, 1.0, 0.3991, 1.0, 0.3991, 0.9675, 0.397, 0.0, 0.397, 0.0, 0.397, 0.0, 0.397, 0.0, 0.397, 0.9675, 0.397, 0.875, 0.397, 0.875, 0.397, 0.9675, 0.3991, 0.0, 0.397, 0.0, 0.397, 0.0, 0.3988, 0.0, 0.3991, 0.9675, 0.3991, 1.0, 0.3991, 1.0, 0.3991, 0.9675, 0.397, 0.0, 0.397, 0.0, 0.397, 0.0, 0.397, 0.0, 0.3869, 0.0, 0.3869, 0.0, 0.3861, 0.0, 0.3861, 0.0, 0.397, 0.0, 0.3869, 0.0, 0.3869, 0.0, 0.397, 0.0, 0.3781, 0.9444, 0.3781, 0.875, 0.3781, 0.875, 0.3781, 0.9444, 0.3991, 0.9675, 0.3991, 1.0, 0.3991, 1.0, 0.3991, 0.9675, 0.3991, 0.0, 0.397, 0.0, 0.397, 0.0, 0.3991, 0.0, 0.397, 0.0, 0.397, 0.0, 0.397, 0.0, 0.397, 0.0, 0.397, 0.9675, 0.397, 0.875, 0.397, 0.875, 0.397, 0.9675, 0.397, 0.0, 0.397, 0.0, 0.397, 0.0, 0.397, 0.0, 0.3991, 0.9675, 0.3991, 1.0, 0.3991, 1.0, 0.3991, 0.9675, 0.3991, 0.0, 0.397, 0.0, 0.397, 0.0, 0.3991, 0.0, 0.4129, 0.2825, 0.417, 0.2825, 0.417, 0.375, 0.4129, 0.375, 0.4129, 0.2342, 0.417, 0.2342, 0.417, 0.25, 0.4129, 0.25, 0.4129, 0.9675, 0.417, 0.9675, 0.417, 1.0, 0.4129, 1.0, 0.4129, 0.0, 0.417, 0.0, 0.417, 0.01786, 0.4129, 0.01786, 0.4129, 0.01786, 0.417, 0.01786, 0.417, 0.2342, 0.4129, 0.2342, 0.3781, 0.9562, 0.3781, 0.9444, 0.3781, 0.9444, 0.3781, 0.9562, 0.3763, 0.875, 0.3781, 0.875, 0.3781, 0.9444, 0.3763, 0.9446, 0.3781, 0.9562, 0.3781, 0.9444, 0.3781, 0.9444, 0.3781, 0.9562, 0.3781, 0.9562, 0.3781, 0.9444, 0.3781, 0.945, 0.3781, 0.9569, 0.3781, 0.9553, 0.3781, 0.9444, 0.3781, 0.9444, 0.3781, 0.9562, 0.3781, 0.9562, 0.3781, 0.9444, 0.3781, 0.9444, 0.3781, 0.9562, 0.3781, 0.9569, 0.3781, 0.945, 0.3781, 0.9444, 0.3781, 0.9553, 0.4129, 0.875, 0.417, 0.875, 0.417, 0.9675, 0.4129, 0.9675, 0.4129, 0.25, 0.417, 0.25, 0.417, 0.2825, 0.4129, 0.2825, 0.3991, 0.875, 0.3991, 0.9675, 0.3991, 0.9675, 0.3991, 0.875, 0.397, 1.0, 0.397, 0.9675, 0.397, 0.9675, 0.397, 1.0, 0.3991, 0.875, 0.3991, 0.9675, 0.3991, 0.9675, 0.3991, 0.875, 0.3991, 0.875, 0.3991, 0.9675, 0.3991, 0.9675, 0.3991, 0.875, 0.397, 1.0, 0.397, 0.9675, 0.397, 0.9675, 0.397, 1.0, 0.3991, 0.875, 0.3991, 0.9675, 0.3991, 0.9675, 0.3991, 0.875, 0.3991, 0.875, 0.4061, 0.875, 0.4061, 0.9675, 0.3991, 0.9675, 0.397, 0.25, 0.4051, 0.25, 0.4051, 0.2825, 0.397, 0.2825, 0.397, 0.875, 0.397, 0.9675, 0.397, 0.9675, 0.397, 0.875, 0.3781, 0.875, 0.3781, 0.9675, 0.3781, 0.9675, 0.3781, 0.875, 0.3781, 0.875, 0.3781, 0.9675, 0.3781, 0.9675, 0.3781, 0.875, 0.3781, 0.875, 0.3781, 0.9675, 0.3781, 0.9675, 0.3781, 0.875, 0.3781, 0.875, 0.3781, 0.9675, 0.3781, 0.9675, 0.3781, 0.875, 0.3781, 0.875, 0.3781, 0.9675, 0.3781, 0.9675, 0.3781, 0.875, 0.397, 0.875, 0.397, 0.9675, 0.397, 0.9675, 0.397, 0.875, 0.397, 0.875, 0.3991, 0.875, 0.3991, 0.9675, 0.397, 0.9675, 0.397, 1.0, 0.397, 0.9675, 0.397, 0.9675, 0.397, 1.0, 0.397, 1.0, 0.397, 0.9675, 0.397, 0.9675, 0.397, 1.0, 0.3991, 0.875, 0.3991, 0.9675, 0.3991, 0.9675, 0.3991, 0.875, 0.3991, 0.875, 0.3991, 0.9675, 0.3991, 0.9675, 0.3991, 0.875, 0.397, 1.0, 0.397, 0.9675, 0.397, 0.9675, 0.397, 1.0, 0.3781, 0.875, 0.397, 0.875, 0.397, 0.9675, 0.3781, 0.9675, 0.3991, 0.875, 0.3991, 0.9675, 0.3991, 0.9675, 0.3991, 0.875, 0.3991, 0.875, 0.3991, 0.9675, 0.3991, 0.9675, 0.3991, 0.875, 0.3991, 0.875, 0.3991, 0.9675, 0.3991, 0.9675, 0.3991, 0.875, 0.3763, 0.25, 0.3781, 0.25, 0.3781, 0.2825, 0.3763, 0.2825, 0.6222, 0.25, 0.625, 0.25, 0.625, 0.2825, 0.6222, 0.2825, 0.4051, 0.25, 0.4129, 0.25, 0.4129, 0.2825, 0.4051, 0.2825, 0.3781, 0.25, 0.397, 0.25, 0.397, 0.2825, 0.3781, 0.2825, 0.417, 0.25, 0.6222, 0.25, 0.6222, 0.2825, 0.417, 0.2825, 0.417, 0.875, 0.6222, 0.875, 0.6222, 0.9675, 0.417, 0.9675, 0.3991, 0.875, 0.3991, 0.9675, 0.3991, 0.9675, 0.3991, 0.875, 0.75, 0.5, 0.8425, 0.5, 0.8425, 0.5158, 0.75, 0.5158, 0.75, 0.5158, 0.8425, 0.5158, 0.8425, 0.7321, 0.75, 0.7321, 0.4061, 0.875, 0.4129, 0.875, 0.4129, 0.9675, 0.4061, 0.9675, 0.3991, 0.875, 0.3991, 0.9675, 0.3991, 0.9675, 0.3991, 0.875, 0.3991, 0.875, 0.3991, 0.9675, 0.3991, 0.9675, 0.3991, 0.875, 0.75, 0.7321, 0.8425, 0.7321, 0.8425, 0.75, 0.75, 0.75, 0.6222, 0.875, 0.625, 0.875, 0.625, 0.9675, 0.6222, 0.9675])
me_cube.use_remesh_fix_poles = True
me_cube.use_remesh_preserve_attributes = False
me_cube.use_mirror_vertex_groups = False
me_cube.update()
me_plane_001 = bpy.data.meshes.new('Plane.001')
me_plane_001.from_pydata([(0.0, -1.062, 0.0), (1.295, -0.7262, 0.1969), (0.0, 1.024, 0.0109), (1.277, 0.4764, 0.1969), (0.4611, -1.041, 0.01454), (0.4611, 0.9777, 0.02575), (0.9709, -0.9546, 0.105), (0.9709, 0.7832, 0.1139), (0.0, 0.4342, 0.001111), (1.111, 0.6792, 0.1546), (1.111, -0.9226, 0.1436), (1.295, 0.1889, 0.2084), (0.4611, 0.4131, 0.01596), (0.9709, 0.3011, 0.09836), (1.111, 0.2572, 0.1366), (0.0, -0.6754, 0.001111), (1.295, -0.5044, 0.1957), (0.4611, -0.6619, 0.01596), (0.9709, -0.6298, 0.09836), (1.111, -0.5961, 0.1366)], [], [(14, 11, 3, 9), (8, 12, 5, 2), (12, 13, 7, 5), (13, 14, 9, 7), (18, 19, 14, 13), (17, 18, 13, 12), (15, 17, 12, 8), (19, 16, 11, 14), (10, 1, 16, 19), (0, 4, 17, 15), (4, 6, 18, 17), (6, 10, 19, 18)])
me_plane_001.polygons.foreach_set('use_smooth', [True] * 12)
_uv = me_plane_001.uv_layers.new(name='UVMap')
_uv.uv.foreach_set('vector', [0.8586, 0.7102, 1.0, 0.7102, 1.0, 1.0, 0.8586, 1.0, 0.0, 0.7102, 0.3562, 0.7102, 0.3562, 1.0, 0.0, 1.0, 0.3562, 0.7102, 0.75, 0.7102, 0.75, 1.0, 0.3562, 1.0, 0.75, 0.7102, 0.8586, 0.7102, 0.8586, 1.0, 0.75, 1.0, 0.75, 0.1835, 0.8586, 0.1835, 0.8586, 0.7102, 0.75, 0.7102, 0.3562, 0.1835, 0.75, 0.1835, 0.75, 0.7102, 0.3562, 0.7102, 0.0, 0.1835, 0.3562, 0.1835, 0.3562, 0.7102, 0.0, 0.7102, 0.8586, 0.1835, 1.0, 0.1835, 1.0, 0.7102, 0.8586, 0.7102, 0.8586, 0.0, 1.0, 0.0, 1.0, 0.1835, 0.8586, 0.1835, 0.0, 0.0, 0.3562, 0.0, 0.3562, 0.1835, 0.0, 0.1835, 0.3562, 0.0, 0.75, 0.0, 0.75, 0.1835, 0.3562, 0.1835, 0.75, 0.0, 0.8586, 0.0, 0.8586, 0.1835, 0.75, 0.1835])
me_plane_001.use_remesh_fix_poles = True
me_plane_001.use_remesh_preserve_attributes = False
me_plane_001.use_mirror_vertex_groups = False
me_plane_001.update()
me_plane_002 = bpy.data.meshes.new('Plane.002')
me_plane_002.from_pydata([(0.0, -0.8156, 0.1994), (1.128, -0.6039, 0.386), (0.0, 0.677, -0.3146), (1.098, 0.5354, 0.07076), (0.4088, -0.7911, 0.2505), (0.4083, 0.6632, -0.2531), (0.9532, -0.7143, 0.3247), (0.9423, 0.6569, -0.04738), (0.0, -0.539, -0.003846), (1.243, -0.4098, 0.4048), (0.4011, -0.4997, 0.07956), (0.9581, -0.4638, 0.2328), (1.12, 0.4291, 0.117), (0.4036, 0.4239, -0.2019), (0.9462, 0.4262, -0.006241), (0.0, 0.4176, -0.2909), (0.0, -0.2795, -0.07148), (1.198, -0.1399, 0.3166), (0.4084, -0.2541, -0.01494), (0.9652, -0.2172, 0.145), (0.6205, 0.656, -0.1917), (0.6259, -0.7579, 0.275), (0.6148, -0.4851, 0.1362), (0.6113, 0.4252, -0.1261), (0.6215, -0.2401, 0.0418)], [], [(14, 12, 3, 7), (15, 13, 5, 2), (23, 14, 7, 20), (21, 6, 11, 22), (0, 4, 10, 8), (6, 1, 9, 11), (24, 19, 14, 23), (16, 18, 13, 15), (19, 17, 12, 14), (11, 9, 17, 19), (8, 10, 18, 16), (22, 11, 19, 24), (10, 22, 24, 18), (18, 24, 23, 13), (4, 21, 22, 10), (13, 23, 20, 5)])
_uv = me_plane_002.uv_layers.new(name='UVMap')
_uv.uv.foreach_set('vector', [0.7677, 0.8031, 1.0, 0.7997, 1.0, 1.0, 0.7477, 1.002, 0.0, 0.7997, 0.2988, 0.7997, 0.3812, 1.0, 0.0, 1.0, 0.4597, 0.7997, 0.7677, 0.8031, 0.7477, 1.002, 0.5414, 1.0, 0.543, 0.0, 0.7511, -0.001173, 0.7779, 0.1534, 0.5182, 0.1561, 0.0, 0.0, 0.3561, 0.0, 0.335, 0.164, 0.0, 0.1913, 0.7511, -0.001173, 1.0, 0.0, 1.0, 0.1915, 0.7779, 0.1534, 0.5062, 0.3182, 0.7875, 0.3135, 0.7677, 0.8031, 0.4597, 0.7997, 0.0, 0.3182, 0.3264, 0.3182, 0.2988, 0.7997, 0.0, 0.7997, 0.7875, 0.3135, 1.0, 0.3182, 1.0, 0.7997, 0.7677, 0.8031, 0.7779, 0.1534, 1.0, 0.1915, 1.0, 0.3182, 0.7875, 0.3135, 0.0, 0.1913, 0.335, 0.164, 0.3264, 0.3182, 0.0, 0.3182, 0.5182, 0.1561, 0.7779, 0.1534, 0.7875, 0.3135, 0.5062, 0.3182, 0.335, 0.164, 0.5182, 0.1561, 0.5062, 0.3182, 0.3264, 0.3182, 0.3264, 0.3182, 0.5062, 0.3182, 0.4597, 0.7997, 0.2988, 0.7997, 0.3561, 0.0, 0.543, 0.0, 0.5182, 0.1561, 0.335, 0.164, 0.2988, 0.7997, 0.4597, 0.7997, 0.5414, 1.0, 0.3812, 1.0])
me_plane_002.use_remesh_fix_poles = True
me_plane_002.use_remesh_preserve_attributes = False
me_plane_002.use_mirror_vertex_groups = False
me_plane_002.update()
me_cube_001 = bpy.data.meshes.new('Cube.001')
me_cube_001.from_pydata([(-1.012, 6.506, -1.442), (-1.064, 6.66, 0.8334), (-1.012, 7.194, -1.493), (-1.064, 7.348, 0.7816), (0.0, 6.633, -0.7261), (0.0, 6.668, -0.09837), (0.0, 7.175, -0.7779), (0.0, 7.209, -0.1502), (-0.998, 7.194, -1.483), (-1.05, 7.348, 0.7802), (-0.9988, 6.506, -1.432), (-1.05, 6.66, 0.8321), (-1.014, 6.512, -1.35), (-1.013, 7.201, -1.401), (0.0, 7.18, -0.6851), (0.0, 6.638, -0.6443), (-1.0, 6.512, -1.339), (-0.9995, 7.201, -1.391), (-1.064, 6.654, 0.7406), (-1.064, 7.342, 0.6888), (0.0, 7.204, -0.243), (0.0, 6.663, -0.1912), (-1.05, 6.654, 0.7393), (-1.05, 7.342, 0.6874)], [], [(18, 1, 3, 19), (23, 9, 7, 20), (22, 11, 1, 18), (8, 6, 4, 10), (9, 3, 1, 11), (7, 9, 11, 5), (2, 8, 10, 0), (21, 5, 11, 22), (19, 3, 9, 23), (2, 13, 17, 8), (4, 15, 16, 10), (10, 16, 12, 0), (8, 17, 14, 6), (0, 12, 13, 2), (13, 19, 23, 17), (15, 21, 22, 16), (16, 22, 18, 12), (17, 23, 20, 14), (12, 18, 19, 13)])
me_cube_001.polygons.foreach_set('use_smooth', [True] * 19)
_uv = me_cube_001.uv_layers.new(name='UVMap')
_uv.uv.foreach_set('vector', [0.6134, 0.0, 0.625, 0.0, 0.625, 0.25, 0.6134, 0.25, 0.6134, 0.2534, 0.625, 0.2534, 0.625, 0.5, 0.6134, 0.5, 0.6134, 0.9966, 0.625, 0.9966, 0.625, 1.0, 0.6134, 1.0, 0.1284, 0.5, 0.375, 0.5, 0.375, 0.75, 0.1284, 0.75, 0.8716, 0.5, 0.875, 0.5, 0.875, 0.75, 0.8716, 0.75, 0.625, 0.5, 0.8716, 0.5, 0.8716, 0.75, 0.625, 0.75, 0.125, 0.5, 0.1284, 0.5, 0.1284, 0.75, 0.125, 0.75, 0.6134, 0.75, 0.625, 0.75, 0.625, 0.9966, 0.6134, 0.9966, 0.6134, 0.25, 0.625, 0.25, 0.625, 0.2534, 0.6134, 0.2534, 0.375, 0.25, 0.3866, 0.25, 0.3866, 0.2534, 0.375, 0.2534, 0.375, 0.75, 0.3866, 0.75, 0.3866, 0.9966, 0.375, 0.9966, 0.375, 0.9966, 0.3866, 0.9966, 0.3866, 1.0, 0.375, 1.0, 0.375, 0.2534, 0.3866, 0.2534, 0.3866, 0.5, 0.375, 0.5, 0.375, 0.0, 0.3866, 0.0, 0.3866, 0.25, 0.375, 0.25, 0.3866, 0.25, 0.6134, 0.25, 0.6134, 0.2534, 0.3866, 0.2534, 0.3866, 0.75, 0.6134, 0.75, 0.6134, 0.9966, 0.3866, 0.9966, 0.3866, 0.9966, 0.6134, 0.9966, 0.6134, 1.0, 0.3866, 1.0, 0.3866, 0.2534, 0.6134, 0.2534, 0.6134, 0.5, 0.3866, 0.5, 0.3866, 0.0, 0.6134, 0.0, 0.6134, 0.25, 0.3866, 0.25])
me_cube_001.use_remesh_fix_poles = True
me_cube_001.use_remesh_preserve_attributes = False
me_cube_001.use_mirror_vertex_groups = False
me_cube_001.update()
me_cube_002 = bpy.data.meshes.new('Cube.002')
me_cube_002.from_pydata([(-1.093, 6.478, 0.7608), (-1.041, 7.366, -1.455), (0.0, 6.692, -0.7744), (0.0, 6.628, -0.149), (0.0, 7.235, -0.7417), (0.0, 7.172, -0.1163), (-1.028, 6.677, -1.501), (-1.044, 6.67, -1.419), (-1.043, 7.358, -1.363), (0.0, 7.181, -0.2087), (-1.08, 6.486, 0.6668), (-1.042, 6.678, -1.511), (-1.094, 7.166, 0.8161), (-1.028, 7.365, -1.445), (-1.08, 7.166, 0.8148), (-1.08, 6.478, 0.7594), (0.0, 7.225, -0.6493), (0.0, 6.684, -0.6929), (-1.03, 6.669, -1.409), (-1.029, 7.357, -1.353), (-1.094, 6.486, 0.6681), (-1.094, 7.174, 0.7235), (0.0, 6.638, -0.2414), (-1.08, 7.174, 0.7222)], [], [(20, 21, 12, 0), (23, 9, 5, 14), (10, 20, 0, 15), (13, 6, 2, 4), (14, 15, 0, 12), (5, 3, 15, 14), (1, 11, 6, 13), (22, 10, 15, 3), (1, 13, 19, 8), (2, 6, 18, 17), (6, 11, 7, 18), (13, 4, 16, 19), (11, 1, 8, 7), (8, 19, 23, 21), (17, 18, 10, 22), (18, 7, 20, 10), (19, 16, 9, 23), (7, 8, 21, 20), (21, 12, 14, 23)])
me_cube_002.polygons.foreach_set('use_smooth', [True] * 19)
_uv = me_cube_002.uv_layers.new(name='UVMap')
_uv.uv.foreach_set('vector', [0.6134, 0.0, 0.6134, 0.25, 0.625, 0.25, 0.625, 0.0, 0.6134, 0.2534, 0.6134, 0.5, 0.625, 0.5, 0.625, 0.2534, 0.6134, 0.9966, 0.6134, 1.0, 0.625, 1.0, 0.625, 0.9966, 0.1284, 0.5, 0.1284, 0.75, 0.375, 0.75, 0.375, 0.5, 0.8716, 0.5, 0.8716, 0.75, 0.875, 0.75, 0.875, 0.5, 0.625, 0.5, 0.625, 0.75, 0.8716, 0.75, 0.8716, 0.5, 0.125, 0.5, 0.125, 0.75, 0.1284, 0.75, 0.1284, 0.5, 0.6134, 0.75, 0.6134, 0.9966, 0.625, 0.9966, 0.625, 0.75, 0.375, 0.25, 0.375, 0.2534, 0.3866, 0.2534, 0.3866, 0.25, 0.375, 0.75, 0.375, 0.9966, 0.3866, 0.9966, 0.3866, 0.75, 0.375, 0.9966, 0.375, 1.0, 0.3866, 1.0, 0.3866, 0.9966, 0.375, 0.2534, 0.375, 0.5, 0.3866, 0.5, 0.3866, 0.2534, 0.375, 0.0, 0.375, 0.25, 0.3866, 0.25, 0.3866, 0.0, 0.3866, 0.25, 0.3866, 0.2534, 0.6134, 0.2534, 0.6134, 0.25, 0.3866, 0.75, 0.3866, 0.9966, 0.6134, 0.9966, 0.6134, 0.75, 0.3866, 0.9966, 0.3866, 1.0, 0.6134, 1.0, 0.6134, 0.9966, 0.3866, 0.2534, 0.3866, 0.5, 0.6134, 0.5, 0.6134, 0.2534, 0.3866, 0.0, 0.3866, 0.25, 0.6134, 0.25, 0.6134, 0.0, 0.6134, 0.25, 0.625, 0.25, 0.625, 0.2534, 0.6134, 0.2534])
me_cube_002.use_remesh_fix_poles = True
me_cube_002.use_remesh_preserve_attributes = False
me_cube_002.use_mirror_vertex_groups = False
me_cube_002.update()
me_cube_003 = bpy.data.meshes.new('Cube.003')
me_cube_003.from_pydata([(0.0, -1.0, -0.1314), (0.0, -1.0, 0.07885), (0.0, -0.8969, -0.1314), (0.0, -0.8969, 0.07885), (0.8441, -1.0, -0.1314), (0.8441, -1.0, 0.07885), (0.8441, -0.8969, -0.1314), (0.8441, -0.8969, 0.07885), (0.0, -1.0, 0.05862), (0.0, -0.8969, 0.05862), (0.8441, -0.8969, 0.05862), (0.8441, -1.0, 0.05862), (0.0, -0.8969, -0.113), (0.8441, -0.8969, -0.113), (0.8441, -1.0, -0.113), (0.0, -1.0, -0.113)], [], [(9, 3, 7, 10), (10, 7, 5, 11), (11, 5, 1, 8), (2, 6, 4, 0), (7, 3, 1, 5), (14, 11, 8, 15), (13, 10, 11, 14), (12, 9, 10, 13), (2, 12, 13, 6), (6, 13, 14, 4), (4, 14, 15, 0)])
me_cube_003.polygons.foreach_set('use_smooth', [True] * 11)
_k = {(6, 13): 1.0, (4, 6): 1.0, (5, 7): 1.0, (4, 14): 1.0, (7, 10): 1.0, (5, 11): 1.0, (10, 13): 1.0, (11, 14): 1.0}
me_cube_003.attributes.new('crease_edge', 'FLOAT', 'EDGE').data.foreach_set('value', [_k.get((min(e.vertices), max(e.vertices)), 0.0) for e in me_cube_003.edges])
_uv = me_cube_003.uv_layers.new(name='UVMap')
_uv.uv.foreach_set('vector', [0.6032, 0.25, 0.625, 0.25, 0.625, 0.5, 0.6032, 0.5, 0.6032, 0.5, 0.625, 0.5, 0.625, 0.75, 0.6032, 0.75, 0.6032, 0.75, 0.625, 0.75, 0.625, 1.0, 0.6032, 1.0, 0.125, 0.5, 0.375, 0.5, 0.375, 0.75, 0.125, 0.75, 0.625, 0.5, 0.875, 0.5, 0.875, 0.75, 0.625, 0.75, 0.3981, 0.75, 0.6032, 0.75, 0.6032, 1.0, 0.3981, 1.0, 0.3981, 0.5, 0.6032, 0.5, 0.6032, 0.75, 0.3981, 0.75, 0.3981, 0.25, 0.6032, 0.25, 0.6032, 0.5, 0.3981, 0.5, 0.375, 0.25, 0.3981, 0.25, 0.3981, 0.5, 0.375, 0.5, 0.375, 0.5, 0.3981, 0.5, 0.3981, 0.75, 0.375, 0.75, 0.375, 0.75, 0.3981, 0.75, 0.3981, 1.0, 0.375, 1.0])
me_cube_003.use_remesh_fix_poles = True
me_cube_003.use_remesh_preserve_attributes = False
me_cube_003.use_mirror_vertex_groups = False
me_cube_003.update()
me_circle = bpy.data.meshes.new('Circle')
me_circle.from_pydata([(0.0, 0.6405, 0.0), (-0.5547, 0.3202, 0.0), (-0.5547, -0.3202, 0.0), (5.599e-08, -0.6405, 0.0), (0.5547, -0.3202, 0.0), (0.5547, 0.3202, 0.0), (-2.574e-06, -1.303, 0.0), (0.2541, -1.278, 0.0), (0.4985, -1.204, 0.0), (0.7238, -1.083, 0.0), (0.9212, -0.9212, 0.0), (1.083, -0.7238, 0.0), (1.204, -0.4985, 0.0), (1.278, -0.2541, 0.0), (1.303, 8.381e-06, 0.0), (1.278, 0.2542, 0.0), (1.204, 0.4985, 0.0), (1.083, 0.7238, 0.0), (0.9212, 0.9212, 0.0), (0.7238, 1.083, 0.0), (0.4985, 1.204, 0.0), (0.2541, 1.278, 0.0), (-2.998e-06, 1.303, 0.0), (-0.2542, 1.278, 0.0), (-0.4985, 1.204, 0.0), (-0.7238, 1.083, 0.0), (-0.9212, 0.9212, 0.0), (-1.083, 0.7238, 0.0), (-1.204, 0.4985, 0.0), (-1.278, 0.2542, 0.0), (-1.303, 7.222e-06, 0.0), (-1.278, -0.2541, 0.0), (-1.204, -0.4985, 0.0), (-1.083, -0.7238, 0.0), (-0.9212, -0.9212, 0.0), (-0.7238, -1.083, 0.0), (-0.4985, -1.204, 0.0), (-0.2542, -1.278, 0.0), (-2.574e-06, -1.303, -0.04738), (0.2541, -1.278, -0.04738), (0.4985, -1.204, -0.04738), (0.7238, -1.083, -0.04738), (0.9212, -0.9212, -0.04738), (1.083, -0.7238, -0.04738), (1.204, -0.4985, -0.04738), (1.278, -0.2541, -0.04738), (1.303, 8.381e-06, -0.04738), (1.278, 0.2542, -0.04738), (1.204, 0.4985, -0.04738), (1.083, 0.7238, -0.04738), (0.9212, 0.9212, -0.04738), (0.7238, 1.083, -0.04738), (0.4985, 1.204, -0.04738), (0.2541, 1.278, -0.04738), (-2.998e-06, 1.303, -0.04738), (-0.2542, 1.278, -0.04738), (-0.4985, 1.204, -0.04738), (-0.7238, 1.083, -0.04738), (-0.9212, 0.9212, -0.04738), (-1.083, 0.7238, -0.04738), (-1.204, 0.4985, -0.04738), (-1.278, 0.2542, -0.04738), (-1.303, 7.222e-06, -0.04738), (-1.278, -0.2541, -0.04738), (-1.204, -0.4985, -0.04738), (-1.083, -0.7238, -0.04738), (-0.9212, -0.9212, -0.04738), (-0.7238, -1.083, -0.04738), (-0.4985, -1.204, -0.04738), (-0.2542, -1.278, -0.04738)], [(1, 0), (3, 2), (4, 3), (0, 5)], [(27, 28, 29, 30, 31, 32, 33, 2, 1), (11, 12, 13, 14, 15, 16, 17, 5, 4), (12, 11, 43, 44), (26, 25, 57, 58), (13, 12, 44, 45), (27, 26, 58, 59), (14, 13, 45, 46), (28, 27, 59, 60), (15, 14, 46, 47), (29, 28, 60, 61), (16, 15, 47, 48), (30, 29, 61, 62), (17, 16, 48, 49), (31, 30, 62, 63), (18, 17, 49, 50), (32, 31, 63, 64), (19, 18, 50, 51), (33, 32, 64, 65), (20, 19, 51, 52), (7, 6, 38, 39), (34, 33, 65, 66), (21, 20, 52, 53), (8, 7, 39, 40), (35, 34, 66, 67), (22, 21, 53, 54), (9, 8, 40, 41), (36, 35, 67, 68), (23, 22, 54, 55), (10, 9, 41, 42), (37, 36, 68, 69), (24, 23, 55, 56), (11, 10, 42, 43), (6, 37, 69, 38), (25, 24, 56, 57)])
_uv = me_circle.uv_layers.new(name='UVMap')
_uv.uv.foreach_set('vector', [0.0, 0.0, 0.0, 0.0, 0.0, 0.0, 0.0, 0.0, 0.0, 0.0, 0.0, 0.0, 0.0, 0.0, 0.0, 0.0, 0.0, 0.0, 0.0, 0.0, 0.0, 0.0, 0.0, 0.0, 0.0, 0.0, 0.0, 0.0, 0.0, 0.0, 0.0, 0.0, 0.0, 0.0, 0.0, 0.0, 0.0, 0.0, 0.0, 0.0, 0.0, 0.0, 0.0, 0.0, 0.0, 0.0, 0.0, 0.0, 0.0, 0.0, 0.0, 0.0, 0.0, 0.0, 0.0, 0.0, 0.0, 0.0, 0.0, 0.0, 0.0, 0.0, 0.0, 0.0, 0.0, 0.0, 0.0, 0.0, 0.0, 0.0, 0.0, 0.0, 0.0, 0.0, 0.0, 0.0, 0.0, 0.0, 0.0, 0.0, 0.0, 0.0, 0.0, 0.0, 0.0, 0.0, 0.0, 0.0, 0.0, 0.0, 0.0, 0.0, 0.0, 0.0, 0.0, 0.0, 0.0, 0.0, 0.0, 0.0, 0.0, 0.0, 0.0, 0.0, 0.0, 0.0, 0.0, 0.0, 0.0, 0.0, 0.0, 0.0, 0.0, 0.0, 0.0, 0.0, 0.0, 0.0, 0.0, 0.0, 0.0, 0.0, 0.0, 0.0, 0.0, 0.0, 0.0, 0.0, 0.0, 0.0, 0.0, 0.0, 0.0, 0.0, 0.0, 0.0, 0.0, 0.0, 0.0, 0.0, 0.0, 0.0, 0.0, 0.0, 0.0, 0.0, 0.0, 0.0, 0.0, 0.0, 0.0, 0.0, 0.0, 0.0, 0.0, 0.0, 0.0, 0.0, 0.0, 0.0, 0.0, 0.0, 0.0, 0.0, 0.0, 0.0, 0.0, 0.0, 0.0, 0.0, 0.0, 0.0, 0.0, 0.0, 0.0, 0.0, 0.0, 0.0, 0.0, 0.0, 0.0, 0.0, 0.0, 0.0, 0.0, 0.0, 0.0, 0.0, 0.0, 0.0, 0.0, 0.0, 0.0, 0.0, 0.0, 0.0, 0.0, 0.0, 0.0, 0.0, 0.0, 0.0, 0.0, 0.0, 0.0, 0.0, 0.0, 0.0, 0.0, 0.0, 0.0, 0.0, 0.0, 0.0, 0.0, 0.0, 0.0, 0.0, 0.0, 0.0, 0.0, 0.0, 0.0, 0.0, 0.0, 0.0, 0.0, 0.0, 0.0, 0.0, 0.0, 0.0, 0.0, 0.0, 0.0, 0.0, 0.0, 0.0, 0.0, 0.0, 0.0, 0.0, 0.0, 0.0, 0.0, 0.0, 0.0, 0.0, 0.0, 0.0, 0.0, 0.0, 0.0, 0.0, 0.0, 0.0, 0.0, 0.0, 0.0, 0.0, 0.0, 0.0, 0.0, 0.0, 0.0, 0.0, 0.0, 0.0, 0.0, 0.0, 0.0, 0.0, 0.0, 0.0, 0.0, 0.0, 0.0, 0.0, 0.0, 0.0, 0.0, 0.0, 0.0, 0.0, 0.0, 0.0, 0.0, 0.0, 0.0, 0.0, 0.0, 0.0])
me_circle.use_remesh_fix_poles = True
me_circle.use_remesh_preserve_attributes = False
me_circle.use_mirror_vertex_groups = False
me_circle.update()
me_circle_001 = bpy.data.meshes.new('Circle.001')
me_circle_001.from_pydata([(0.0, 0.6405, 0.0), (-0.5547, 0.3202, 0.0), (-0.5547, -0.3202, 0.0), (5.599e-08, -0.6405, 0.0), (0.5547, -0.3202, 0.0), (0.5547, 0.3202, 0.0), (-2.574e-06, -1.303, 0.0), (0.2541, -1.278, 0.0), (0.4985, -1.204, 0.0), (0.7238, -1.083, 0.0), (0.9212, -0.9212, 0.0), (1.083, -0.7238, 0.0), (1.204, -0.4985, 0.0), (1.278, -0.2541, 0.0), (1.303, 8.381e-06, 0.0), (1.278, 0.2542, 0.0), (1.204, 0.4985, 0.0), (1.083, 0.7238, 0.0), (0.9212, 0.9212, 0.0), (0.7238, 1.083, 0.0), (0.4985, 1.204, 0.0), (0.2541, 1.278, 0.0), (-2.998e-06, 1.303, 0.0), (-0.2542, 1.278, 0.0), (-0.4985, 1.204, 0.0), (-0.7238, 1.083, 0.0), (-0.9212, 0.9212, 0.0), (-1.083, 0.7238, 0.0), (-1.204, 0.4985, 0.0), (-1.278, 0.2542, 0.0), (-1.303, 7.222e-06, 0.0), (-1.278, -0.2541, 0.0), (-1.204, -0.4985, 0.0), (-1.083, -0.7238, 0.0), (-0.9212, -0.9212, 0.0), (-0.7238, -1.083, 0.0), (-0.4985, -1.204, 0.0), (-0.2542, -1.278, 0.0), (-2.574e-06, -1.303, -0.04738), (0.2541, -1.278, -0.04738), (0.4985, -1.204, -0.04738), (0.7238, -1.083, -0.04738), (0.9212, -0.9212, -0.04738), (1.083, -0.7238, -0.04738), (1.204, -0.4985, -0.04738), (1.278, -0.2541, -0.04738), (1.303, 8.381e-06, -0.04738), (1.278, 0.2542, -0.04738), (1.204, 0.4985, -0.04738), (1.083, 0.7238, -0.04738), (0.9212, 0.9212, -0.04738), (0.7238, 1.083, -0.04738), (0.4985, 1.204, -0.04738), (0.2541, 1.278, -0.04738), (-2.998e-06, 1.303, -0.04738), (-0.2542, 1.278, -0.04738), (-0.4985, 1.204, -0.04738), (-0.7238, 1.083, -0.04738), (-0.9212, 0.9212, -0.04738), (-1.083, 0.7238, -0.04738), (-1.204, 0.4985, -0.04738), (-1.278, 0.2542, -0.04738), (-1.303, 7.222e-06, -0.04738), (-1.278, -0.2541, -0.04738), (-1.204, -0.4985, -0.04738), (-1.083, -0.7238, -0.04738), (-0.9212, -0.9212, -0.04738), (-0.7238, -1.083, -0.04738), (-0.4985, -1.204, -0.04738), (-0.2542, -1.278, -0.04738)], [(1, 0), (3, 2), (4, 3), (0, 5)], [(27, 28, 29, 30, 31, 32, 33, 2, 1), (11, 12, 13, 14, 15, 16, 17, 5, 4), (12, 11, 43, 44), (26, 25, 57, 58), (13, 12, 44, 45), (27, 26, 58, 59), (14, 13, 45, 46), (28, 27, 59, 60), (15, 14, 46, 47), (29, 28, 60, 61), (16, 15, 47, 48), (30, 29, 61, 62), (17, 16, 48, 49), (31, 30, 62, 63), (18, 17, 49, 50), (32, 31, 63, 64), (19, 18, 50, 51), (33, 32, 64, 65), (20, 19, 51, 52), (7, 6, 38, 39), (34, 33, 65, 66), (21, 20, 52, 53), (8, 7, 39, 40), (35, 34, 66, 67), (22, 21, 53, 54), (9, 8, 40, 41), (36, 35, 67, 68), (23, 22, 54, 55), (10, 9, 41, 42), (37, 36, 68, 69), (24, 23, 55, 56), (11, 10, 42, 43), (6, 37, 69, 38), (25, 24, 56, 57)])
_uv = me_circle_001.uv_layers.new(name='UVMap')
_uv.uv.foreach_set('vector', [0.0, 0.0, 0.0, 0.0, 0.0, 0.0, 0.0, 0.0, 0.0, 0.0, 0.0, 0.0, 0.0, 0.0, 0.0, 0.0, 0.0, 0.0, 0.0, 0.0, 0.0, 0.0, 0.0, 0.0, 0.0, 0.0, 0.0, 0.0, 0.0, 0.0, 0.0, 0.0, 0.0, 0.0, 0.0, 0.0, 0.0, 0.0, 0.0, 0.0, 0.0, 0.0, 0.0, 0.0, 0.0, 0.0, 0.0, 0.0, 0.0, 0.0, 0.0, 0.0, 0.0, 0.0, 0.0, 0.0, 0.0, 0.0, 0.0, 0.0, 0.0, 0.0, 0.0, 0.0, 0.0, 0.0, 0.0, 0.0, 0.0, 0.0, 0.0, 0.0, 0.0, 0.0, 0.0, 0.0, 0.0, 0.0, 0.0, 0.0, 0.0, 0.0, 0.0, 0.0, 0.0, 0.0, 0.0, 0.0, 0.0, 0.0, 0.0, 0.0, 0.0, 0.0, 0.0, 0.0, 0.0, 0.0, 0.0, 0.0, 0.0, 0.0, 0.0, 0.0, 0.0, 0.0, 0.0, 0.0, 0.0, 0.0, 0.0, 0.0, 0.0, 0.0, 0.0, 0.0, 0.0, 0.0, 0.0, 0.0, 0.0, 0.0, 0.0, 0.0, 0.0, 0.0, 0.0, 0.0, 0.0, 0.0, 0.0, 0.0, 0.0, 0.0, 0.0, 0.0, 0.0, 0.0, 0.0, 0.0, 0.0, 0.0, 0.0, 0.0, 0.0, 0.0, 0.0, 0.0, 0.0, 0.0, 0.0, 0.0, 0.0, 0.0, 0.0, 0.0, 0.0, 0.0, 0.0, 0.0, 0.0, 0.0, 0.0, 0.0, 0.0, 0.0, 0.0, 0.0, 0.0, 0.0, 0.0, 0.0, 0.0, 0.0, 0.0, 0.0, 0.0, 0.0, 0.0, 0.0, 0.0, 0.0, 0.0, 0.0, 0.0, 0.0, 0.0, 0.0, 0.0, 0.0, 0.0, 0.0, 0.0, 0.0, 0.0, 0.0, 0.0, 0.0, 0.0, 0.0, 0.0, 0.0, 0.0, 0.0, 0.0, 0.0, 0.0, 0.0, 0.0, 0.0, 0.0, 0.0, 0.0, 0.0, 0.0, 0.0, 0.0, 0.0, 0.0, 0.0, 0.0, 0.0, 0.0, 0.0, 0.0, 0.0, 0.0, 0.0, 0.0, 0.0, 0.0, 0.0, 0.0, 0.0, 0.0, 0.0, 0.0, 0.0, 0.0, 0.0, 0.0, 0.0, 0.0, 0.0, 0.0, 0.0, 0.0, 0.0, 0.0, 0.0, 0.0, 0.0, 0.0, 0.0, 0.0, 0.0, 0.0, 0.0, 0.0, 0.0, 0.0, 0.0, 0.0, 0.0, 0.0, 0.0, 0.0, 0.0, 0.0, 0.0, 0.0, 0.0, 0.0, 0.0, 0.0, 0.0, 0.0, 0.0, 0.0, 0.0, 0.0, 0.0, 0.0, 0.0, 0.0, 0.0, 0.0, 0.0, 0.0, 0.0, 0.0, 0.0])
me_circle_001.use_remesh_fix_poles = True
me_circle_001.use_remesh_preserve_attributes = False
me_circle_001.use_mirror_vertex_groups = False
me_circle_001.update()
me_circle_005 = bpy.data.meshes.new('Circle.005')
me_circle_005.from_pydata([(0.0, 0.6405, 0.0), (-0.5547, 0.3202, 0.0), (-0.5547, -0.3202, 0.0), (5.599e-08, -0.6405, 0.0), (0.5547, -0.3202, 0.0), (0.5547, 0.3202, 0.0), (-2.574e-06, -1.303, 0.0), (0.2541, -1.278, 0.0), (0.4985, -1.204, 0.0), (0.7238, -1.083, 0.0), (0.9212, -0.9212, 0.0), (1.083, -0.7238, 0.0), (1.204, -0.4985, 0.0), (1.278, -0.2541, 0.0), (1.303, 8.381e-06, 0.0), (1.278, 0.2542, 0.0), (1.204, 0.4985, 0.0), (1.083, 0.7238, 0.0), (0.9212, 0.9212, 0.0), (0.7238, 1.083, 0.0), (0.4985, 1.204, 0.0), (0.2541, 1.278, 0.0), (-2.998e-06, 1.303, 0.0), (-0.2542, 1.278, 0.0), (-0.4985, 1.204, 0.0), (-0.7238, 1.083, 0.0), (-0.9212, 0.9212, 0.0), (-1.083, 0.7238, 0.0), (-1.204, 0.4985, 0.0), (-1.278, 0.2542, 0.0), (-1.303, 7.222e-06, 0.0), (-1.278, -0.2541, 0.0), (-1.204, -0.4985, 0.0), (-1.083, -0.7238, 0.0), (-0.9212, -0.9212, 0.0), (-0.7238, -1.083, 0.0), (-0.4985, -1.204, 0.0), (-0.2542, -1.278, 0.0), (-2.574e-06, -1.303, -0.04738), (0.2541, -1.278, -0.04738), (0.4985, -1.204, -0.04738), (0.7238, -1.083, -0.04738), (0.9212, -0.9212, -0.04738), (1.083, -0.7238, -0.04738), (1.204, -0.4985, -0.04738), (1.278, -0.2541, -0.04738), (1.303, 8.381e-06, -0.04738), (1.278, 0.2542, -0.04738), (1.204, 0.4985, -0.04738), (1.083, 0.7238, -0.04738), (0.9212, 0.9212, -0.04738), (0.7238, 1.083, -0.04738), (0.4985, 1.204, -0.04738), (0.2541, 1.278, -0.04738), (-2.998e-06, 1.303, -0.04738), (-0.2542, 1.278, -0.04738), (-0.4985, 1.204, -0.04738), (-0.7238, 1.083, -0.04738), (-0.9212, 0.9212, -0.04738), (-1.083, 0.7238, -0.04738), (-1.204, 0.4985, -0.04738), (-1.278, 0.2542, -0.04738), (-1.303, 7.222e-06, -0.04738), (-1.278, -0.2541, -0.04738), (-1.204, -0.4985, -0.04738), (-1.083, -0.7238, -0.04738), (-0.9212, -0.9212, -0.04738), (-0.7238, -1.083, -0.04738), (-0.4985, -1.204, -0.04738), (-0.2542, -1.278, -0.04738)], [(1, 0), (3, 2), (4, 3), (0, 5)], [(27, 28, 29, 30, 31, 32, 33, 2, 1), (11, 12, 13, 14, 15, 16, 17, 5, 4), (12, 11, 43, 44), (26, 25, 57, 58), (13, 12, 44, 45), (27, 26, 58, 59), (14, 13, 45, 46), (28, 27, 59, 60), (15, 14, 46, 47), (29, 28, 60, 61), (16, 15, 47, 48), (30, 29, 61, 62), (17, 16, 48, 49), (31, 30, 62, 63), (18, 17, 49, 50), (32, 31, 63, 64), (19, 18, 50, 51), (33, 32, 64, 65), (20, 19, 51, 52), (7, 6, 38, 39), (34, 33, 65, 66), (21, 20, 52, 53), (8, 7, 39, 40), (35, 34, 66, 67), (22, 21, 53, 54), (9, 8, 40, 41), (36, 35, 67, 68), (23, 22, 54, 55), (10, 9, 41, 42), (37, 36, 68, 69), (24, 23, 55, 56), (11, 10, 42, 43), (6, 37, 69, 38), (25, 24, 56, 57)])
_uv = me_circle_005.uv_layers.new(name='UVMap')
_uv.uv.foreach_set('vector', [0.0, 0.0, 0.0, 0.0, 0.0, 0.0, 0.0, 0.0, 0.0, 0.0, 0.0, 0.0, 0.0, 0.0, 0.0, 0.0, 0.0, 0.0, 0.0, 0.0, 0.0, 0.0, 0.0, 0.0, 0.0, 0.0, 0.0, 0.0, 0.0, 0.0, 0.0, 0.0, 0.0, 0.0, 0.0, 0.0, 0.0, 0.0, 0.0, 0.0, 0.0, 0.0, 0.0, 0.0, 0.0, 0.0, 0.0, 0.0, 0.0, 0.0, 0.0, 0.0, 0.0, 0.0, 0.0, 0.0, 0.0, 0.0, 0.0, 0.0, 0.0, 0.0, 0.0, 0.0, 0.0, 0.0, 0.0, 0.0, 0.0, 0.0, 0.0, 0.0, 0.0, 0.0, 0.0, 0.0, 0.0, 0.0, 0.0, 0.0, 0.0, 0.0, 0.0, 0.0, 0.0, 0.0, 0.0, 0.0, 0.0, 0.0, 0.0, 0.0, 0.0, 0.0, 0.0, 0.0, 0.0, 0.0, 0.0, 0.0, 0.0, 0.0, 0.0, 0.0, 0.0, 0.0, 0.0, 0.0, 0.0, 0.0, 0.0, 0.0, 0.0, 0.0, 0.0, 0.0, 0.0, 0.0, 0.0, 0.0, 0.0, 0.0, 0.0, 0.0, 0.0, 0.0, 0.0, 0.0, 0.0, 0.0, 0.0, 0.0, 0.0, 0.0, 0.0, 0.0, 0.0, 0.0, 0.0, 0.0, 0.0, 0.0, 0.0, 0.0, 0.0, 0.0, 0.0, 0.0, 0.0, 0.0, 0.0, 0.0, 0.0, 0.0, 0.0, 0.0, 0.0, 0.0, 0.0, 0.0, 0.0, 0.0, 0.0, 0.0, 0.0, 0.0, 0.0, 0.0, 0.0, 0.0, 0.0, 0.0, 0.0, 0.0, 0.0, 0.0, 0.0, 0.0, 0.0, 0.0, 0.0, 0.0, 0.0, 0.0, 0.0, 0.0, 0.0, 0.0, 0.0, 0.0, 0.0, 0.0, 0.0, 0.0, 0.0, 0.0, 0.0, 0.0, 0.0, 0.0, 0.0, 0.0, 0.0, 0.0, 0.0, 0.0, 0.0, 0.0, 0.0, 0.0, 0.0, 0.0, 0.0, 0.0, 0.0, 0.0, 0.0, 0.0, 0.0, 0.0, 0.0, 0.0, 0.0, 0.0, 0.0, 0.0, 0.0, 0.0, 0.0, 0.0, 0.0, 0.0, 0.0, 0.0, 0.0, 0.0, 0.0, 0.0, 0.0, 0.0, 0.0, 0.0, 0.0, 0.0, 0.0, 0.0, 0.0, 0.0, 0.0, 0.0, 0.0, 0.0, 0.0, 0.0, 0.0, 0.0, 0.0, 0.0, 0.0, 0.0, 0.0, 0.0, 0.0, 0.0, 0.0, 0.0, 0.0, 0.0, 0.0, 0.0, 0.0, 0.0, 0.0, 0.0, 0.0, 0.0, 0.0, 0.0, 0.0, 0.0, 0.0, 0.0, 0.0, 0.0, 0.0, 0.0, 0.0, 0.0, 0.0, 0.0, 0.0, 0.0])
me_circle_005.use_remesh_fix_poles = True
me_circle_005.use_remesh_preserve_attributes = False
me_circle_005.use_mirror_vertex_groups = False
me_circle_005.update()
me_circle_006 = bpy.data.meshes.new('Circle.006')
me_circle_006.from_pydata([(0.0, 0.6405, 0.0), (-0.5547, 0.3202, 0.0), (-0.5547, -0.3202, 0.0), (5.599e-08, -0.6405, 0.0), (0.5547, -0.3202, 0.0), (0.5547, 0.3202, 0.0), (-2.574e-06, -1.303, 0.0), (0.2541, -1.278, 0.0), (0.4985, -1.204, 0.0), (0.7238, -1.083, 0.0), (0.9212, -0.9212, 0.0), (1.083, -0.7238, 0.0), (1.204, -0.4985, 0.0), (1.278, -0.2541, 0.0), (1.303, 8.381e-06, 0.0), (1.278, 0.2542, 0.0), (1.204, 0.4985, 0.0), (1.083, 0.7238, 0.0), (0.9212, 0.9212, 0.0), (0.7238, 1.083, 0.0), (0.4985, 1.204, 0.0), (0.2541, 1.278, 0.0), (-2.998e-06, 1.303, 0.0), (-0.2542, 1.278, 0.0), (-0.4985, 1.204, 0.0), (-0.7238, 1.083, 0.0), (-0.9212, 0.9212, 0.0), (-1.083, 0.7238, 0.0), (-1.204, 0.4985, 0.0), (-1.278, 0.2542, 0.0), (-1.303, 7.222e-06, 0.0), (-1.278, -0.2541, 0.0), (-1.204, -0.4985, 0.0), (-1.083, -0.7238, 0.0), (-0.9212, -0.9212, 0.0), (-0.7238, -1.083, 0.0), (-0.4985, -1.204, 0.0), (-0.2542, -1.278, 0.0), (-2.574e-06, -1.303, -0.04738), (0.2541, -1.278, -0.04738), (0.4985, -1.204, -0.04738), (0.7238, -1.083, -0.04738), (0.9212, -0.9212, -0.04738), (1.083, -0.7238, -0.04738), (1.204, -0.4985, -0.04738), (1.278, -0.2541, -0.04738), (1.303, 8.381e-06, -0.04738), (1.278, 0.2542, -0.04738), (1.204, 0.4985, -0.04738), (1.083, 0.7238, -0.04738), (0.9212, 0.9212, -0.04738), (0.7238, 1.083, -0.04738), (0.4985, 1.204, -0.04738), (0.2541, 1.278, -0.04738), (-2.998e-06, 1.303, -0.04738), (-0.2542, 1.278, -0.04738), (-0.4985, 1.204, -0.04738), (-0.7238, 1.083, -0.04738), (-0.9212, 0.9212, -0.04738), (-1.083, 0.7238, -0.04738), (-1.204, 0.4985, -0.04738), (-1.278, 0.2542, -0.04738), (-1.303, 7.222e-06, -0.04738), (-1.278, -0.2541, -0.04738), (-1.204, -0.4985, -0.04738), (-1.083, -0.7238, -0.04738), (-0.9212, -0.9212, -0.04738), (-0.7238, -1.083, -0.04738), (-0.4985, -1.204, -0.04738), (-0.2542, -1.278, -0.04738)], [(1, 0), (3, 2), (4, 3), (0, 5)], [(27, 28, 29, 30, 31, 32, 33, 2, 1), (11, 12, 13, 14, 15, 16, 17, 5, 4), (12, 11, 43, 44), (26, 25, 57, 58), (13, 12, 44, 45), (27, 26, 58, 59), (14, 13, 45, 46), (28, 27, 59, 60), (15, 14, 46, 47), (29, 28, 60, 61), (16, 15, 47, 48), (30, 29, 61, 62), (17, 16, 48, 49), (31, 30, 62, 63), (18, 17, 49, 50), (32, 31, 63, 64), (19, 18, 50, 51), (33, 32, 64, 65), (20, 19, 51, 52), (7, 6, 38, 39), (34, 33, 65, 66), (21, 20, 52, 53), (8, 7, 39, 40), (35, 34, 66, 67), (22, 21, 53, 54), (9, 8, 40, 41), (36, 35, 67, 68), (23, 22, 54, 55), (10, 9, 41, 42), (37, 36, 68, 69), (24, 23, 55, 56), (11, 10, 42, 43), (6, 37, 69, 38), (25, 24, 56, 57)])
_uv = me_circle_006.uv_layers.new(name='UVMap')
_uv.uv.foreach_set('vector', [0.0, 0.0, 0.0, 0.0, 0.0, 0.0, 0.0, 0.0, 0.0, 0.0, 0.0, 0.0, 0.0, 0.0, 0.0, 0.0, 0.0, 0.0, 0.0, 0.0, 0.0, 0.0, 0.0, 0.0, 0.0, 0.0, 0.0, 0.0, 0.0, 0.0, 0.0, 0.0, 0.0, 0.0, 0.0, 0.0, 0.0, 0.0, 0.0, 0.0, 0.0, 0.0, 0.0, 0.0, 0.0, 0.0, 0.0, 0.0, 0.0, 0.0, 0.0, 0.0, 0.0, 0.0, 0.0, 0.0, 0.0, 0.0, 0.0, 0.0, 0.0, 0.0, 0.0, 0.0, 0.0, 0.0, 0.0, 0.0, 0.0, 0.0, 0.0, 0.0, 0.0, 0.0, 0.0, 0.0, 0.0, 0.0, 0.0, 0.0, 0.0, 0.0, 0.0, 0.0, 0.0, 0.0, 0.0, 0.0, 0.0, 0.0, 0.0, 0.0, 0.0, 0.0, 0.0, 0.0, 0.0, 0.0, 0.0, 0.0, 0.0, 0.0, 0.0, 0.0, 0.0, 0.0, 0.0, 0.0, 0.0, 0.0, 0.0, 0.0, 0.0, 0.0, 0.0, 0.0, 0.0, 0.0, 0.0, 0.0, 0.0, 0.0, 0.0, 0.0, 0.0, 0.0, 0.0, 0.0, 0.0, 0.0, 0.0, 0.0, 0.0, 0.0, 0.0, 0.0, 0.0, 0.0, 0.0, 0.0, 0.0, 0.0, 0.0, 0.0, 0.0, 0.0, 0.0, 0.0, 0.0, 0.0, 0.0, 0.0, 0.0, 0.0, 0.0, 0.0, 0.0, 0.0, 0.0, 0.0, 0.0, 0.0, 0.0, 0.0, 0.0, 0.0, 0.0, 0.0, 0.0, 0.0, 0.0, 0.0, 0.0, 0.0, 0.0, 0.0, 0.0, 0.0, 0.0, 0.0, 0.0, 0.0, 0.0, 0.0, 0.0, 0.0, 0.0, 0.0, 0.0, 0.0, 0.0, 0.0, 0.0, 0.0, 0.0, 0.0, 0.0, 0.0, 0.0, 0.0, 0.0, 0.0, 0.0, 0.0, 0.0, 0.0, 0.0, 0.0, 0.0, 0.0, 0.0, 0.0, 0.0, 0.0, 0.0, 0.0, 0.0, 0.0, 0.0, 0.0, 0.0, 0.0, 0.0, 0.0, 0.0, 0.0, 0.0, 0.0, 0.0, 0.0, 0.0, 0.0, 0.0, 0.0, 0.0, 0.0, 0.0, 0.0, 0.0, 0.0, 0.0, 0.0, 0.0, 0.0, 0.0, 0.0, 0.0, 0.0, 0.0, 0.0, 0.0, 0.0, 0.0, 0.0, 0.0, 0.0, 0.0, 0.0, 0.0, 0.0, 0.0, 0.0, 0.0, 0.0, 0.0, 0.0, 0.0, 0.0, 0.0, 0.0, 0.0, 0.0, 0.0, 0.0, 0.0, 0.0, 0.0, 0.0, 0.0, 0.0, 0.0, 0.0, 0.0, 0.0, 0.0, 0.0, 0.0, 0.0, 0.0, 0.0, 0.0, 0.0])
me_circle_006.use_remesh_fix_poles = True
me_circle_006.use_remesh_preserve_attributes = False
me_circle_006.use_mirror_vertex_groups = False
me_circle_006.update()

# ---- objects
ob_empty = bpy.data.objects.new('Empty', None)
ob_empty_001 = bpy.data.objects.new('Empty.001', None)
ob_empty_002 = bpy.data.objects.new('Empty.002', None)
ob_cube = bpy.data.objects.new('Cube', me_cube)
ob_plane = bpy.data.objects.new('Plane', me_plane_001)
ob_plane_001 = bpy.data.objects.new('Plane.001', me_plane_002)
ob_cube_001 = bpy.data.objects.new('Cube.001', me_cube_001)
ob_cube_002 = bpy.data.objects.new('Cube.002', me_cube_002)
ob_cube_003 = bpy.data.objects.new('Cube.003', me_cube_003)
ob_circle = bpy.data.objects.new('Circle', me_circle)
ob_circle_001 = bpy.data.objects.new('Circle.001', me_circle_001)
ob_circle_002 = bpy.data.objects.new('Circle.002', me_circle_005)
ob_circle_003 = bpy.data.objects.new('Circle.003', me_circle_006)

# ---- transforms, parenting, visibility, modifiers, constraints
ob_empty.location = (0.0, -0.0399, 0.0)
ob_empty.empty_display_type = 'IMAGE'
ob_empty.empty_display_size = 5.0
ob_empty.use_empty_image_alpha = True
ob_empty.color = (1.0, 1.0, 1.0, 0.5)
ob_empty.lineart.crease_threshold = 0.0
ob_empty_001.location = (-1.334, 0.0, 2.032)
ob_empty_001.rotation_euler = (1.571, -0.0, 1.571)
ob_empty_001.empty_display_type = 'IMAGE'
ob_empty_001.empty_display_size = 5.0
ob_empty_001.use_empty_image_alpha = True
ob_empty_001.color = (1.0, 1.0, 1.0, 0.5)
ob_empty_001.lineart.crease_threshold = 0.0
ob_empty_002.location = (-0.008543, 1.252, 2.033)
ob_empty_002.rotation_euler = (1.571, -0.0, -0.0)
ob_empty_002.empty_display_type = 'IMAGE'
ob_empty_002.empty_display_size = 5.0
ob_empty_002.use_empty_image_alpha = True
ob_empty_002.color = (1.0, 1.0, 1.0, 0.5)
ob_empty_002.lineart.crease_threshold = 0.0
ob_cube.location = (0.0, 0.0, 0.0)
ob_cube.rotation_euler = (1.817e-09, -0.1635, -2.217e-08)
ob_cube.lineart.crease_threshold = 0.0
_m = ob_cube.modifiers.new('Mirror', 'MIRROR')
_m.mirror_object = ob_plane
_m = ob_cube.modifiers.new('Subdivision', 'SUBSURF')
_m.uv_smooth = 'PRESERVE_CORNERS'
_m.levels = 4
_m.show_only_control_edges = False
ob_plane.location = (-0.01164, -0.2198, 2.181)
ob_plane.rotation_euler = (-0.06481, -1.438e-17, 4.661e-19)
ob_plane.lineart.crease_threshold = 0.0
_m = ob_plane.modifiers.new('Mirror', 'MIRROR')
_m.use_clip = True
_m = ob_plane.modifiers.new('Subdivision', 'SUBSURF')
_m.uv_smooth = 'PRESERVE_CORNERS'
_m.levels = 3
_m.render_levels = 3
_m = ob_plane.modifiers.new('Solidify', 'SOLIDIFY')
_m.thickness = 0.05
_m.offset = 1.0
_m = ob_plane.modifiers.new('Bevel', 'BEVEL')
_m.width = 0.002
_m.width_pct = 0.002
_m.segments = 2
_m.angle_limit = 1.047
_m = ob_plane.modifiers.new('Auto Smooth', 'NODES')
_m.node_group = ng_auto_smooth
_gi = [s.identifier for s in ng_auto_smooth.interface.items_tree if s.item_type == 'SOCKET' and s.in_out == 'INPUT']
_m[_gi[1]] = 0.5236  # Angle
ob_plane_001.location = (-0.01051, 0.9721, 3.411)
ob_plane_001.rotation_euler = (1.571, -0.0, 0.0)
ob_plane_001.lineart.crease_threshold = 0.0
_m = ob_plane_001.modifiers.new('Mirror', 'MIRROR')
_m.use_clip = True
_m = ob_plane_001.modifiers.new('Subdivision', 'SUBSURF')
_m.uv_smooth = 'PRESERVE_CORNERS'
_m.levels = 4
_m = ob_plane_001.modifiers.new('Solidify', 'SOLIDIFY')
_m.thickness = 0.05
_m.offset = 1.0
_m = ob_plane_001.modifiers.new('Bevel', 'BEVEL')
_m.segments = 3
_m.angle_limit = 1.047
_m = ob_plane_001.modifiers.new('Auto Smooth', 'NODES')
_m.node_group = ng_auto_smooth
_gi = [s.identifier for s in ng_auto_smooth.interface.items_tree if s.item_type == 'SOCKET' and s.in_out == 'INPUT']
_m[_gi[1]] = 0.5236  # Angle
ob_cube_001.location = (-0.01193, 0.0, 1.596)
ob_cube_001.scale = (-0.9348, -0.1377, -0.1377)
ob_cube_001.lineart.crease_threshold = 0.0
_m = ob_cube_001.modifiers.new('Mirror', 'MIRROR')
_m.use_clip = True
_m = ob_cube_001.modifiers.new('Subdivision', 'SUBSURF')
_m.uv_smooth = 'PRESERVE_CORNERS'
_m.levels = 3
_m = ob_cube_001.modifiers.new('Bevel', 'BEVEL')
_m.segments = 2
_m.angle_limit = 1.047
_m = ob_cube_001.modifiers.new('Auto Smooth', 'NODES')
_m.node_group = ng_auto_smooth
_gi = [s.identifier for s in ng_auto_smooth.interface.items_tree if s.item_type == 'SOCKET' and s.in_out == 'INPUT']
_m[_gi[1]] = 1.047  # Angle
ob_cube_002.location = (-0.01193, 1.879, 1.518)
ob_cube_002.scale = (-0.9348, -0.1377, -0.1377)
ob_cube_002.lineart.crease_threshold = 0.0
_m = ob_cube_002.modifiers.new('Mirror', 'MIRROR')
_m.use_clip = True
_m = ob_cube_002.modifiers.new('Subdivision', 'SUBSURF')
_m.uv_smooth = 'PRESERVE_CORNERS'
_m.levels = 3
_m = ob_cube_002.modifiers.new('Bevel', 'BEVEL')
_m.segments = 2
_m.angle_limit = 1.047
_m = ob_cube_002.modifiers.new('Auto Smooth', 'NODES')
_m.node_group = ng_auto_smooth
_gi = [s.identifier for s in ng_auto_smooth.interface.items_tree if s.item_type == 'SOCKET' and s.in_out == 'INPUT']
_m[_gi[1]] = 1.047  # Angle
ob_cube_003.location = (0.0, 0.0, 1.66)
ob_cube_003.lineart.crease_threshold = 0.0
_m = ob_cube_003.modifiers.new('Mirror', 'MIRROR')
_m.use_clip = True
_m = ob_cube_003.modifiers.new('Subdivision', 'SUBSURF')
_m.uv_smooth = 'PRESERVE_CORNERS'
_m.levels = 5
_m = ob_cube_003.modifiers.new('Auto Smooth', 'NODES')
_m.node_group = ng_auto_smooth
_gi = [s.identifier for s in ng_auto_smooth.interface.items_tree if s.item_type == 'SOCKET' and s.in_out == 'INPUT']
_m[_gi[1]] = 1.047  # Angle
ob_circle.location = (-0.8843, 0.2486, 2.292)
ob_circle.rotation_euler = (3.283, -2.994, -0.5481)
ob_circle.scale = (0.0242, 0.0242, 0.0242)
ob_circle.lineart.crease_threshold = 0.0
_m = ob_circle.modifiers.new('Mirror', 'MIRROR')
_m.mirror_object = ob_plane
ob_circle_001.location = (-0.9147, -0.7223, 2.356)
ob_circle_001.rotation_euler = (-0.1169, 0.1788, -0.2525)
ob_circle_001.scale = (0.0242, 0.0242, 0.0242)
ob_circle_001.lineart.crease_threshold = 0.0
_m = ob_circle_001.modifiers.new('Mirror', 'MIRROR')
_m.mirror_object = ob_plane
ob_circle_002.location = (-0.7873, 0.8205, 3.193)
ob_circle_002.rotation_euler = (2.054, -2.171, -0.03418)
ob_circle_002.scale = (0.0242, 0.0242, 0.0242)
ob_circle_002.lineart.crease_threshold = 0.0
_m = ob_circle_002.modifiers.new('Mirror', 'MIRROR')
_m.mirror_object = ob_plane
ob_circle_003.location = (-0.6812, 0.9671, 3.612)
ob_circle_003.rotation_euler = (1.982, -2.162, -0.001064)
ob_circle_003.scale = (0.0242, 0.0242, 0.0242)
ob_circle_003.lineart.crease_threshold = 0.0
_m = ob_circle_003.modifiers.new('Mirror', 'MIRROR')
_m.mirror_object = ob_plane

# ---- collection membership
col_collection.objects.link(ob_empty)
col_collection.objects.link(ob_empty_001)
col_collection.objects.link(ob_empty_002)
col_collection.objects.link(ob_cube)
col_collection.objects.link(ob_plane)
col_collection.objects.link(ob_plane_001)
col_collection.objects.link(ob_cube_001)
col_collection.objects.link(ob_cube_002)
col_collection.objects.link(ob_cube_003)
col_collection.objects.link(ob_circle)
col_collection.objects.link(ob_circle_001)
col_collection.objects.link(ob_circle_002)
col_collection.objects.link(ob_circle_003)

# ---- scene / render settings (as saved in the file)
scene.frame_start = 1; scene.frame_end = 250; scene.frame_set(1)
scene.render.engine = 'BLENDER_EEVEE_NEXT'
scene.cycles.use_denoising = False
scene.cycles.samples = 128
scene.cycles.sampling_pattern = 'TABULATED_SOBOL'
scene.cycles.use_adaptive_sampling = False
scene.cycles.use_light_tree = False
scene.view_settings.view_transform = 'Filmic'
bpy.context.view_layer.update()

# ---- added for rendering (the .blend has no active camera and no usable light): camera, sun
cam_auto = bpy.data.cameras.new('AutoCamera')
cam_auto.lens = 50.0
cam_auto.sensor_width = 36.0
cam_auto.clip_end = 1000.0
ob_auto_camera = bpy.data.objects.new('AutoCamera', cam_auto)
scene.collection.objects.link(ob_auto_camera)
ob_auto_camera.location = (5.5202, -6.92893, 6.58681)
ob_auto_camera.rotation_euler = (1.09748, -7.21219e-08, 0.694738)
scene.camera = ob_auto_camera
light_auto_sun = bpy.data.lights.new('AutoSun', 'SUN')
light_auto_sun.energy = 3.0
light_auto_sun.angle = 0.0523599
ob_auto_sun = bpy.data.objects.new('AutoSun', light_auto_sun)
scene.collection.objects.link(ob_auto_sun)
ob_auto_sun.rotation_euler = (0.872665, 0.174533, 0.523599)
bpy.context.view_layer.update()
